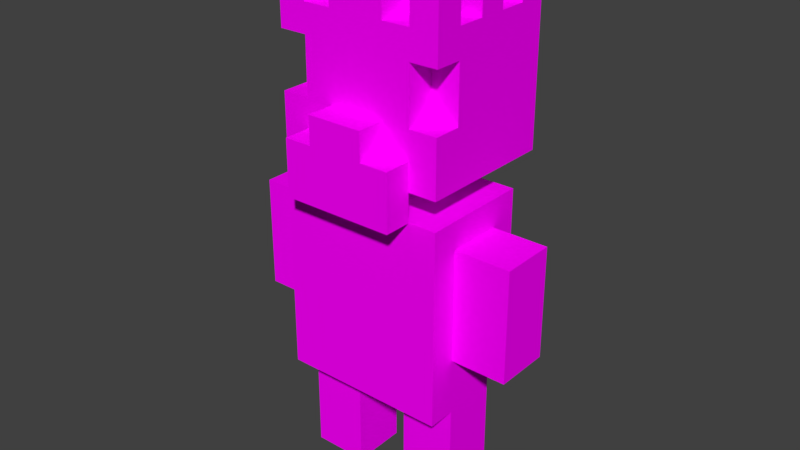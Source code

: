 # Source: King.blend  (saved by Blender 2.80.75; exported with 4.5.12 LTS)
import bpy
from mathutils import Matrix  # noqa: F401  (used for matrix-valued properties, if any)

bpy.ops.wm.read_factory_settings(use_empty=True)
scene = bpy.context.scene
scene.name = 'Scene'

# ---- images (referenced by path relative to the original .blend; pixels are not part of the script)
import os
ASSET_DIR = os.environ.get("B2B_ASSET_DIR", "")  # directory of the original .blend (textures are referenced by path, not embedded)
HERE = os.path.dirname(os.path.abspath(__file__))  # packed textures are extracted next to this script under _unpacked/

def load_image(name, relpath, width, height, colorspace="sRGB"):
    """Load a texture the original file referenced (path relative to the .blend, or extracted next to this script)."""
    p = next((c for c in (os.path.join(HERE, relpath), os.path.join(ASSET_DIR, relpath)) if relpath and os.path.exists(c)), "")
    if p:
        img = bpy.data.images.load(p, check_existing=True)
        img.name = name
    else:  # same state as the original file: an image datablock whose file is absent (Cycles renders it pink)
        img = bpy.data.images.new(name, width, height)
        img.source = "FILE"
        img.filepath = "//" + (relpath or name)
    img.colorspace_settings.name = colorspace
    return img
img_king_png_002 = load_image('King.png.002', 'King.png', 1024, 1024, 'sRGB')

# ---- materials (node trees are filled in below, after node groups)
mat_palette_002 = bpy.data.materials.new('palette.002')
mat_palette_002.diffuse_color = (1.0, 1.0, 1.0, 1.0)
mat_palette_002.roughness = 1.0
mat_palette_002.specular_intensity = 0.0

# ---- material node trees
mat_palette_002.use_nodes = True; mat_palette_002.node_tree.nodes.clear()
_N = mat_palette_002.node_tree.nodes; _L = mat_palette_002.node_tree.links
n0 = _N.new('ShaderNodeOutputMaterial'); n0.name = 'Material Output'; n0.location = (300, 300)
n1 = _N.new('ShaderNodeBsdfPrincipled'); n1.name = 'Principled BSDF'; n1.location = (10, 300)
n1.distribution = 'GGX'
n1.subsurface_method = 'BURLEY'
n1.inputs[2].default_value = 1.0
n1.inputs[3].default_value = 1.45
n1.inputs[13].default_value = 0.0
n1.inputs[27].default_value = (0.0, 0.0, 0.0, 1.0)
n1.inputs[28].default_value = 1.0
n2 = _N.new('ShaderNodeTexImage'); n2.name = 'Image Texture'; n2.location = (-300, 600)
n2.image = img_king_png_002
_L.new(n1.outputs[0], n0.inputs[0])
_L.new(n2.outputs[0], n1.inputs[0])
n0.is_active_output = True

# ---- world
world_world = bpy.data.worlds.new('World'); scene.world = world_world
world_world.color = (0.05088, 0.05088, 0.05088)
world_world.use_sun_shadow = False
world_world.sun_shadow_jitter_overblur = 0.0

# ---- meshes
me_king = bpy.data.meshes.new('King')
me_king.from_pydata([(-0.5, 1.0, 0.1), (-0.5, 0.6, -0.1), (-0.5, 0.6, 0.1), (-0.5, 1.0, -0.1), (-0.3, 0.4, 0.1), (-0.3, 1.629e-08, -0.1), (-0.3, 1.629e-08, 0.1), (-0.3, 0.5, -0.1), (-0.3, 0.6, 0.1), (-0.3, 0.4, 0.2), (-0.3, 0.6, -0.1), (-0.3, 0.5, -0.2), (-0.3, 1.0, 0.1), (-0.3, 1.0, -0.1), (-0.3, 1.1, 0.2), (-0.3, 1.1, -0.2), (-0.3, 1.4, 0.2), (-0.3, 1.2, -0.3), (-0.3, 1.2, 0.2), (-0.3, 1.4, 0.1), (-0.3, 1.6, 0.1), (-0.3, 1.6, -0.3), (-0.3, 1.7, 0.1), (-0.3, 1.6, 0.2), (-0.3, 1.7, 0.0), (-0.3, 1.7, -0.1), (-0.3, 1.7, -0.2), (-0.3, 1.9, 0.2), (-0.3, 1.9, 0.1), (-0.3, 1.9, 0.0), (-0.3, 1.9, -0.1), (-0.3, 1.9, -0.2), (-0.3, 1.9, -0.3), (-0.2, 0.5, -0.1), (-0.2, 0.4, -0.2), (-0.2, 0.4, -0.1), (-0.2, 0.5, -0.2), (-0.2, 1.2, 0.2), (-0.2, 1.1, 0.2), (-0.2, 1.1, 0.3), (-0.2, 1.3, 0.3), (-0.2, 1.3, 0.2), (-0.2, 1.5, 0.2), (-0.2, 1.4, 0.1), (-0.2, 1.4, 0.2), (-0.2, 1.5, 0.1), (-0.2, 1.6, 0.2), (-0.2, 1.6, 0.1), (-0.2, 1.8, 0.1), (-0.2, 1.7, 0.0), (-0.2, 1.7, 0.1), (-0.2, 1.8, 0.0), (-0.2, 1.8, -0.1), (-0.2, 1.7, -0.2), (-0.2, 1.7, -0.1), (-0.2, 1.8, -0.2), (-0.1, 0.4, -0.1), (-0.1, 0.2, -0.2), (-0.1, 0.2, -0.1), (-0.1, 0.4, -0.2), (-0.1, 1.2, 0.1), (-0.1, 1.1, -0.1), (-0.1, 1.1, 0.1), (-0.1, 1.2, -0.1), (-0.1, 1.4, 0.3), (-0.1, 1.3, 0.2), (-0.1, 1.3, 0.3), (-0.1, 1.4, 0.2), (-0.1, 1.8, 0.1), (-0.1, 1.7, 0.1), (-0.1, 1.7, 0.2), (-0.1, 1.8, -0.2), (-0.1, 1.7, -0.3), (-0.1, 1.7, -0.2), (-0.1, 1.9, 0.2), (-0.1, 1.9, 0.1), (-0.1, 1.9, -0.2), (-0.1, 1.9, -0.3), (0.1, 0.2, -0.1), (0.1, 1.629e-08, -0.1), (0.1, 1.629e-08, 0.1), (0.1, 0.4, 0.1), (0.1, 0.4, -0.1), (0.2, 1.8, 0.1), (0.2, 1.7, 0.1), (0.2, 1.7, 0.2), (0.2, 1.8, -0.2), (0.2, 1.7, -0.3), (0.2, 1.7, -0.2), (0.2, 1.9, 0.2), (0.2, 1.9, 0.1), (0.2, 1.9, 0.0), (0.2, 1.8, -0.1), (0.2, 1.8, 0.0), (0.2, 1.9, -0.1), (0.2, 1.9, -0.2), (0.2, 1.9, -0.3), (-0.2, 1.7, 0.2), (-0.2, 1.7, 0.1), (-0.2, 1.8, 0.1), (-0.2, 1.7, -0.2), (-0.2, 1.7, -0.3), (-0.2, 1.8, -0.2), (-0.2, 1.9, 0.2), (-0.2, 1.9, 0.1), (-0.2, 1.8, 0.0), (-0.2, 1.8, -0.1), (-0.2, 1.9, 0.0), (-0.2, 1.9, -0.1), (-0.2, 1.9, -0.2), (-0.2, 1.9, -0.3), (-0.1, 1.629e-08, 0.1), (-0.1, 1.629e-08, -0.1), (-0.1, 0.2, -0.1), (-0.1, 0.4, 0.1), (-0.1, 0.4, -0.1), (0.1, 0.2, -0.1), (0.1, 0.2, -0.2), (0.1, 0.4, -0.1), (0.1, 0.4, -0.2), (0.1, 1.1, 0.1), (0.1, 1.1, -0.1), (0.1, 1.2, 0.1), (0.1, 1.2, -0.1), (0.1, 1.3, 0.3), (0.1, 1.3, 0.2), (0.1, 1.4, 0.3), (0.1, 1.4, 0.2), (0.1, 1.7, 0.2), (0.1, 1.7, 0.1), (0.1, 1.8, 0.1), (0.1, 1.7, -0.2), (0.1, 1.7, -0.3), (0.1, 1.8, -0.2), (0.1, 1.9, 0.2), (0.1, 1.9, 0.1), (0.1, 1.9, -0.2), (0.1, 1.9, -0.3), (0.2, 0.4, -0.1), (0.2, 0.4, -0.2), (0.2, 0.5, -0.1), (0.2, 0.5, -0.2), (0.2, 1.1, 0.3), (0.2, 1.1, 0.2), (0.2, 1.2, 0.2), (0.2, 1.3, 0.3), (0.2, 1.3, 0.2), (0.2, 1.4, 0.2), (0.2, 1.4, 0.1), (0.2, 1.5, 0.2), (0.2, 1.5, 0.1), (0.2, 1.6, 0.2), (0.2, 1.6, 0.1), (0.2, 1.7, 0.1), (0.2, 1.7, 0.0), (0.2, 1.8, 0.1), (0.2, 1.8, 0.0), (0.2, 1.7, -0.1), (0.2, 1.7, -0.2), (0.2, 1.8, -0.1), (0.2, 1.8, -0.2), (0.3, 1.629e-08, 0.1), (0.3, 1.629e-08, -0.1), (0.3, 0.4, 0.1), (0.3, 0.5, -0.1), (0.3, 0.4, 0.2), (0.3, 0.6, 0.1), (0.3, 0.5, -0.2), (0.3, 0.6, -0.1), (0.3, 1.0, 0.1), (0.3, 1.0, -0.1), (0.3, 1.1, 0.2), (0.3, 1.1, -0.2), (0.3, 1.2, 0.2), (0.3, 1.2, -0.3), (0.3, 1.4, 0.2), (0.3, 1.4, 0.1), (0.3, 1.6, 0.1), (0.3, 1.6, -0.3), (0.3, 1.6, 0.2), (0.3, 1.7, 0.1), (0.3, 1.7, 0.0), (0.3, 1.7, -0.1), (0.3, 1.7, -0.2), (0.3, 1.9, 0.2), (0.3, 1.9, 0.1), (0.3, 1.9, 0.0), (0.3, 1.9, -0.1), (0.3, 1.9, -0.2), (0.3, 1.9, -0.3), (0.5, 0.6, 0.1), (0.5, 0.6, -0.1), (0.5, 1.0, 0.1), (0.5, 1.0, -0.1), (-0.1, 1.3, 0.3), (-0.2, 1.3, 0.3), (-0.2, 1.1, 0.3), (0.1, 1.3, 0.3), (-0.1, 1.4, 0.3), (0.1, 1.4, 0.3), (0.2, 1.1, 0.3), (0.2, 1.3, 0.3), (-0.2, 0.5, 0.2), (-0.3, 1.1, 0.2), (-0.3, 0.4, 0.2), (-0.2, 1.0, 0.2), (-0.2, 1.1, 0.2), (-0.2, 1.2, 0.2), (-0.3, 1.4, 0.2), (-0.3, 1.2, 0.2), (-0.2, 1.3, 0.2), (-0.2, 1.4, 0.2), (-0.2, 1.6, 0.2), (-0.3, 1.9, 0.2), (-0.3, 1.6, 0.2), (-0.2, 1.7, 0.2), (-0.2, 1.9, 0.2), (-0.1, 0.5, 0.2), (-0.1, 0.9, 0.2), (-0.1, 1.3, 0.2), (-0.1, 1.4, 0.2), (-0.2, 1.5, 0.2), (-0.1, 1.5, 0.2), (-0.1, 1.7, 0.2), (0.1, 0.5, 0.2), (0.1, 0.9, 0.2), (0.1, 1.4, 0.2), (0.1, 1.5, 0.2), (0.1, 1.7, 0.2), (-0.1, 1.9, 0.2), (0.1, 1.9, 0.2), (0.2, 0.5, 0.2), (0.2, 1.0, 0.2), (0.2, 1.1, 0.2), (0.2, 1.3, 0.2), (0.1, 1.3, 0.2), (0.2, 1.4, 0.2), (0.2, 1.5, 0.2), (0.2, 1.6, 0.2), (0.2, 1.7, 0.2), (0.3, 0.4, 0.2), (0.3, 1.1, 0.2), (0.3, 1.2, 0.2), (0.2, 1.2, 0.2), (0.3, 1.4, 0.2), (0.3, 1.6, 0.2), (0.2, 1.9, 0.2), (0.3, 1.9, 0.2), (-0.3, 0.6, 0.1), (-0.5, 1.0, 0.1), (-0.5, 0.6, 0.1), (-0.3, 1.0, 0.1), (-0.2, 1.4, 0.1), (-0.3, 1.6, 0.1), (-0.3, 1.4, 0.1), (-0.2, 1.5, 0.1), (-0.2, 1.6, 0.1), (-0.1, 1.629e-08, 0.1), (-0.3, 0.4, 0.1), (-0.3, 1.629e-08, 0.1), (-0.1, 0.4, 0.1), (-0.1, 1.7, 0.1), (-0.2, 1.8, 0.1), (-0.2, 1.7, 0.1), (-0.1, 1.8, 0.1), (0.1, 1.1, 0.1), (-0.1, 1.2, 0.1), (-0.1, 1.1, 0.1), (0.1, 1.2, 0.1), (0.2, 1.7, 0.1), (0.1, 1.8, 0.1), (0.1, 1.7, 0.1), (0.2, 1.8, 0.1), (0.3, 1.629e-08, 0.1), (0.1, 0.4, 0.1), (0.1, 1.629e-08, 0.1), (0.3, 0.4, 0.1), (0.3, 1.4, 0.1), (0.2, 1.6, 0.1), (0.2, 1.5, 0.1), (0.2, 1.4, 0.1), (0.3, 1.6, 0.1), (0.5, 0.6, 0.1), (0.3, 1.0, 0.1), (0.3, 0.6, 0.1), (0.5, 1.0, 0.1), (-0.2, 1.7, 0.0), (-0.3, 1.9, 0.0), (-0.3, 1.7, 0.0), (-0.2, 1.8, 0.0), (-0.2, 1.9, 0.0), (0.3, 1.7, 0.0), (0.2, 1.8, 0.0), (0.2, 1.7, 0.0), (0.2, 1.9, 0.0), (0.3, 1.9, 0.0), (0.1, 0.2, -0.1), (-0.1, 0.4, -0.1), (-0.1, 0.2, -0.1), (0.1, 0.4, -0.1), (-0.2, 1.7, -0.2), (-0.3, 1.9, -0.2), (-0.3, 1.7, -0.2), (-0.2, 1.8, -0.2), (-0.2, 1.9, -0.2), (0.1, 1.8, -0.2), (-0.1, 1.9, -0.2), (-0.1, 1.8, -0.2), (0.1, 1.9, -0.2), (0.3, 1.7, -0.2), (0.2, 1.8, -0.2), (0.2, 1.7, -0.2), (0.2, 1.9, -0.2), (0.3, 1.9, -0.2), (-0.2, 1.1, 0.2), (-0.2, 1.2, 0.2), (0.2, 1.1, 0.2), (0.2, 1.2, 0.2), (-0.3, 1.7, 0.1), (-0.3, 1.9, 0.1), (-0.2, 1.7, 0.1), (-0.2, 1.8, 0.1), (-0.2, 1.9, 0.1), (-0.1, 1.8, 0.1), (-0.1, 1.9, 0.1), (0.1, 1.8, 0.1), (0.1, 1.9, 0.1), (0.2, 1.7, 0.1), (0.2, 1.8, 0.1), (0.3, 1.7, 0.1), (0.2, 1.9, 0.1), (0.3, 1.9, 0.1), (-0.5, 0.6, -0.1), (-0.5, 1.0, -0.1), (-0.3, 0.6, -0.1), (-0.3, 1.0, -0.1), (-0.3, 1.629e-08, -0.1), (-0.3, 0.5, -0.1), (-0.2, 0.4, -0.1), (-0.2, 0.5, -0.1), (-0.3, 1.7, -0.1), (-0.3, 1.9, -0.1), (-0.2, 1.7, -0.1), (-0.2, 1.8, -0.1), (-0.2, 1.9, -0.1), (-0.1, 1.629e-08, -0.1), (-0.1, 0.2, -0.1), (-0.1, 0.4, -0.1), (-0.1, 1.1, -0.1), (-0.1, 1.2, -0.1), (0.1, 1.1, -0.1), (0.1, 1.2, -0.1), (0.1, 0.2, -0.1), (0.1, 0.4, -0.1), (0.2, 0.4, -0.1), (0.1, 1.629e-08, -0.1), (0.2, 0.5, -0.1), (0.3, 1.629e-08, -0.1), (0.3, 0.5, -0.1), (0.2, 1.8, -0.1), (0.2, 1.9, -0.1), (0.3, 1.7, -0.1), (0.2, 1.7, -0.1), (0.3, 1.9, -0.1), (0.3, 0.6, -0.1), (0.3, 1.0, -0.1), (0.5, 0.6, -0.1), (0.5, 1.0, -0.1), (-0.3, 0.5, -0.2), (-0.3, 1.1, -0.2), (-0.2, 0.5, -0.2), (-0.2, 1.0, -0.2), (-0.2, 0.4, -0.2), (-0.1, 0.4, -0.2), (-0.1, 0.5, -0.2), (-0.1, 0.9, -0.2), (-0.2, 1.7, -0.2), (-0.2, 1.8, -0.2), (-0.1, 1.7, -0.2), (-0.1, 1.8, -0.2), (-0.1, 0.2, -0.2), (0.1, 0.2, -0.2), (0.1, 0.4, -0.2), (0.1, 0.5, -0.2), (0.1, 0.9, -0.2), (0.2, 0.4, -0.2), (0.2, 0.5, -0.2), (0.2, 1.0, -0.2), (0.1, 1.7, -0.2), (0.1, 1.8, -0.2), (0.2, 1.7, -0.2), (0.2, 1.8, -0.2), (0.3, 0.5, -0.2), (0.3, 1.1, -0.2), (-0.3, 1.6, -0.3), (-0.3, 1.9, -0.3), (-0.2, 1.7, -0.3), (-0.2, 1.9, -0.3), (-0.1, 1.7, -0.3), (0.1, 1.7, -0.3), (-0.1, 1.9, -0.3), (0.1, 1.9, -0.3), (0.2, 1.7, -0.3), (-0.3, 1.2, -0.3), (0.3, 1.2, -0.3), (0.2, 1.9, -0.3), (0.3, 1.6, -0.3), (0.3, 1.9, -0.3), (-0.3, 1.629e-08, -0.1), (-0.1, 1.629e-08, 0.1), (-0.3, 1.629e-08, 0.1), (-0.1, 1.629e-08, -0.1), (0.1, 1.629e-08, -0.1), (0.3, 1.629e-08, 0.1), (0.1, 1.629e-08, 0.1), (0.3, 1.629e-08, -0.1), (-0.1, 0.2, -0.2), (0.1, 0.2, -0.1), (-0.1, 0.2, -0.1), (0.1, 0.2, -0.2), (-0.3, 0.4, 0.1), (0.3, 0.4, 0.2), (-0.3, 0.4, 0.2), (-0.1, 0.4, 0.1), (0.1, 0.4, 0.1), (0.3, 0.4, 0.1), (-0.1, 0.4, -0.1), (0.1, 0.4, -0.1), (-0.2, 0.4, -0.2), (-0.2, 0.4, -0.1), (-0.1, 0.4, -0.2), (0.1, 0.4, -0.2), (0.2, 0.4, -0.1), (0.2, 0.4, -0.2), (-0.3, 0.5, -0.2), (-0.2, 0.5, -0.1), (-0.3, 0.5, -0.1), (-0.2, 0.5, -0.2), (0.2, 0.5, -0.2), (0.3, 0.5, -0.1), (0.2, 0.5, -0.1), (0.3, 0.5, -0.2), (-0.5, 0.6, -0.1), (-0.3, 0.6, 0.1), (-0.5, 0.6, 0.1), (-0.3, 0.6, -0.1), (0.3, 0.6, -0.1), (0.5, 0.6, 0.1), (0.3, 0.6, 0.1), (0.5, 0.6, -0.1), (-0.2, 1.1, 0.2), (0.2, 1.1, 0.3), (-0.2, 1.1, 0.3), (0.2, 1.1, 0.2), (-0.1, 1.2, 0.1), (0.2, 1.2, 0.2), (-0.2, 1.2, 0.2), (0.1, 1.2, 0.1), (-0.1, 1.2, -0.1), (0.1, 1.2, -0.1), (-0.2, 1.2, -0.2), (-0.3, 1.2, 0.2), (0.2, 1.2, -0.2), (0.3, 1.2, 0.2), (-0.3, 1.2, -0.3), (0.3, 1.2, -0.3), (-0.3, 1.6, 0.1), (-0.2, 1.6, 0.2), (-0.3, 1.6, 0.2), (-0.2, 1.6, 0.1), (0.2, 1.6, 0.1), (0.3, 1.6, 0.2), (0.2, 1.6, 0.2), (0.3, 1.6, 0.1), (-0.5, 1.0, 0.1), (-0.3, 1.0, 0.1), (-0.5, 1.0, -0.1), (-0.3, 1.0, -0.1), (0.3, 1.0, 0.1), (0.5, 1.0, 0.1), (0.3, 1.0, -0.1), (0.5, 1.0, -0.1), (-0.3, 1.1, 0.2), (-0.2, 1.1, 0.2), (-0.1, 1.1, 0.1), (0.2, 1.1, 0.2), (0.3, 1.1, 0.2), (0.1, 1.1, 0.1), (-0.1, 1.1, -0.1), (0.1, 1.1, -0.1), (-0.3, 1.1, -0.2), (0.3, 1.1, -0.2), (-0.2, 1.3, 0.3), (-0.1, 1.3, 0.3), (-0.2, 1.3, 0.2), (-0.1, 1.3, 0.2), (0.1, 1.3, 0.3), (0.2, 1.3, 0.3), (0.1, 1.3, 0.2), (0.2, 1.3, 0.2), (-0.1, 1.4, 0.3), (0.1, 1.4, 0.3), (-0.1, 1.4, 0.2), (0.1, 1.4, 0.2), (-0.3, 1.4, 0.2), (-0.2, 1.4, 0.2), (-0.3, 1.4, 0.1), (-0.2, 1.4, 0.1), (0.2, 1.4, 0.2), (0.3, 1.4, 0.2), (0.2, 1.4, 0.1), (0.3, 1.4, 0.1), (-0.2, 1.7, 0.2), (-0.1, 1.7, 0.2), (-0.2, 1.7, 0.1), (-0.1, 1.7, 0.1), (0.1, 1.7, 0.2), (0.2, 1.7, 0.2), (0.1, 1.7, 0.1), (0.2, 1.7, 0.1), (-0.3, 1.7, 0.1), (-0.3, 1.7, 0.0), (-0.2, 1.7, 0.0), (0.3, 1.7, 0.1), (0.2, 1.7, 0.0), (0.3, 1.7, 0.0), (-0.3, 1.7, -0.1), (-0.2, 1.7, -0.1), (-0.3, 1.7, -0.2), (-0.2, 1.7, -0.2), (0.2, 1.7, -0.1), (0.3, 1.7, -0.1), (0.2, 1.7, -0.2), (0.3, 1.7, -0.2), (-0.1, 1.7, -0.2), (-0.2, 1.7, -0.3), (-0.1, 1.7, -0.3), (0.1, 1.7, -0.2), (0.1, 1.7, -0.3), (0.2, 1.7, -0.3), (-0.2, 1.8, 0.1), (-0.1, 1.8, 0.1), (-0.2, 1.8, 0.0), (0.1, 1.8, 0.1), (0.2, 1.8, 0.1), (0.2, 1.8, 0.0), (-0.2, 1.8, -0.1), (0.2, 1.8, -0.1), (-0.2, 1.8, -0.2), (-0.1, 1.8, -0.2), (0.1, 1.8, -0.2), (0.2, 1.8, -0.2), (-0.3, 1.9, 0.2), (-0.2, 1.9, 0.2), (-0.3, 1.9, 0.1), (-0.2, 1.9, 0.1), (-0.1, 1.9, 0.2), (0.1, 1.9, 0.2), (-0.1, 1.9, 0.1), (0.1, 1.9, 0.1), (0.2, 1.9, 0.2), (0.3, 1.9, 0.2), (0.2, 1.9, 0.1), (0.3, 1.9, 0.1), (-0.3, 1.9, 0.0), (-0.2, 1.9, 0.0), (-0.3, 1.9, -0.1), (-0.2, 1.9, -0.1), (0.2, 1.9, 0.0), (0.3, 1.9, 0.0), (0.2, 1.9, -0.1), (0.3, 1.9, -0.1), (-0.3, 1.9, -0.2), (-0.2, 1.9, -0.2), (-0.3, 1.9, -0.3), (-0.2, 1.9, -0.3), (-0.1, 1.9, -0.2), (0.1, 1.9, -0.2), (-0.1, 1.9, -0.3), (0.1, 1.9, -0.3), (0.2, 1.9, -0.2), (0.3, 1.9, -0.2), (0.2, 1.9, -0.3), (0.3, 1.9, -0.3)], [], [(0, 1, 2), (3, 1, 0), (4, 5, 6), (7, 5, 4), (8, 4, 9), (8, 7, 4), (10, 11, 7), (10, 7, 8), (12, 8, 9), (13, 11, 10), (14, 12, 9), (14, 13, 12), (15, 11, 13), (15, 13, 14), (16, 17, 18), (19, 17, 16), (20, 17, 19), (21, 17, 20), (22, 20, 23), (22, 21, 20), (24, 21, 22), (25, 21, 24), (26, 21, 25), (27, 22, 23), (28, 22, 27), (29, 25, 24), (30, 25, 29), (31, 21, 26), (32, 21, 31), (33, 34, 35), (36, 34, 33), (37, 38, 39), (40, 37, 39), (41, 37, 40), (42, 43, 44), (45, 43, 42), (46, 45, 42), (47, 45, 46), (48, 49, 50), (51, 49, 48), (52, 53, 54), (55, 53, 52), (56, 57, 58), (59, 57, 56), (60, 61, 62), (63, 61, 60), (64, 65, 66), (67, 65, 64), (68, 69, 70), (71, 72, 73), (74, 68, 70), (75, 68, 74), (76, 72, 71), (77, 72, 76), (78, 79, 80), (81, 78, 80), (82, 78, 81), (83, 84, 85), (86, 87, 88), (89, 83, 85), (90, 83, 89), (91, 92, 93), (94, 92, 91), (95, 87, 86), (96, 87, 95), (97, 98, 99), (100, 101, 102), (97, 99, 103), (103, 99, 104), (105, 106, 107), (107, 106, 108), (102, 101, 109), (109, 101, 110), (111, 112, 113), (111, 113, 114), (114, 113, 115), (116, 117, 118), (118, 117, 119), (120, 121, 122), (122, 121, 123), (124, 125, 126), (126, 125, 127), (128, 129, 130), (131, 132, 133), (128, 130, 134), (134, 130, 135), (133, 132, 136), (136, 132, 137), (138, 139, 140), (140, 139, 141), (142, 143, 144), (142, 144, 145), (145, 144, 146), (147, 148, 149), (149, 148, 150), (149, 150, 151), (151, 150, 152), (153, 154, 155), (155, 154, 156), (157, 158, 159), (159, 158, 160), (161, 162, 163), (163, 162, 164), (165, 163, 166), (163, 164, 166), (164, 167, 168), (166, 164, 168), (165, 166, 169), (168, 167, 170), (165, 169, 171), (169, 170, 171), (170, 167, 172), (171, 170, 172), (173, 174, 175), (175, 174, 176), (176, 174, 177), (177, 174, 178), (179, 177, 180), (177, 178, 180), (180, 178, 181), (181, 178, 182), (182, 178, 183), (179, 180, 184), (184, 180, 185), (181, 182, 186), (186, 182, 187), (183, 178, 188), (188, 178, 189), (190, 191, 192), (192, 191, 193), (194, 195, 196), (197, 194, 196), (197, 198, 194), (199, 198, 197), (200, 197, 196), (201, 197, 200), (202, 203, 204), (205, 203, 202), (206, 203, 205), (207, 208, 209), (210, 208, 207), (211, 208, 210), (212, 213, 214), (215, 213, 212), (216, 213, 215), (217, 202, 204), (217, 205, 202), (218, 205, 217), (219, 211, 210), (220, 221, 211), (220, 211, 219), (222, 212, 221), (222, 221, 220), (223, 215, 212), (224, 217, 204), (224, 218, 217), (225, 205, 218), (225, 218, 224), (226, 222, 220), (227, 212, 222), (227, 222, 226), (228, 229, 223), (228, 223, 212), (230, 229, 228), (231, 224, 204), (231, 225, 224), (232, 206, 205), (232, 225, 231), (232, 205, 225), (233, 206, 232), (234, 226, 235), (236, 227, 226), (236, 226, 234), (237, 212, 227), (237, 227, 236), (238, 228, 212), (238, 212, 237), (239, 228, 238), (240, 231, 204), (240, 233, 232), (240, 232, 231), (241, 233, 240), (242, 236, 234), (242, 234, 243), (244, 236, 242), (245, 246, 239), (245, 239, 238), (247, 246, 245), (248, 249, 250), (251, 249, 248), (252, 253, 254), (255, 253, 252), (256, 253, 255), (257, 258, 259), (260, 258, 257), (261, 262, 263), (264, 262, 261), (265, 266, 267), (268, 266, 265), (269, 270, 271), (272, 270, 269), (273, 274, 275), (276, 274, 273), (277, 278, 279), (277, 279, 280), (281, 278, 277), (282, 283, 284), (285, 283, 282), (286, 287, 288), (289, 287, 286), (290, 287, 289), (291, 292, 293), (291, 294, 292), (295, 294, 291), (296, 297, 298), (299, 297, 296), (300, 301, 302), (303, 301, 300), (304, 301, 303), (305, 306, 307), (308, 306, 305), (309, 310, 311), (309, 312, 310), (313, 312, 309), (314, 315, 316), (316, 315, 317), (318, 319, 320), (320, 319, 321), (321, 319, 322), (323, 324, 325), (325, 324, 326), (327, 328, 329), (328, 330, 329), (329, 330, 331), (332, 333, 334), (334, 333, 335), (336, 337, 338), (338, 337, 339), (340, 341, 342), (342, 341, 343), (343, 341, 344), (336, 338, 345), (345, 338, 346), (346, 338, 347), (348, 349, 350), (350, 349, 351), (352, 353, 354), (355, 352, 354), (354, 356, 357), (355, 354, 357), (357, 356, 358), (359, 360, 361), (362, 359, 361), (361, 360, 363), (364, 365, 366), (366, 365, 367), (368, 369, 370), (370, 369, 371), (372, 370, 373), (370, 371, 374), (373, 370, 374), (374, 371, 375), (376, 377, 378), (378, 377, 379), (380, 373, 381), (373, 374, 381), (374, 375, 381), (381, 375, 382), (382, 375, 383), (375, 371, 384), (383, 375, 384), (382, 383, 385), (383, 384, 386), (385, 383, 386), (371, 369, 387), (386, 384, 387), (384, 371, 387), (388, 389, 390), (390, 389, 391), (386, 387, 392), (387, 369, 393), (392, 387, 393), (394, 395, 396), (396, 395, 397), (394, 396, 398), (394, 398, 399), (398, 400, 399), (399, 400, 401), (394, 399, 402), (403, 394, 404), (402, 405, 406), (404, 394, 406), (394, 402, 406), (406, 405, 407), (408, 409, 410), (411, 409, 408), (412, 413, 414), (415, 413, 412), (416, 417, 418), (419, 417, 416), (420, 421, 422), (423, 421, 420), (424, 421, 423), (425, 421, 424), (426, 424, 423), (427, 424, 426), (428, 426, 429), (430, 426, 428), (431, 432, 427), (433, 432, 431), (434, 435, 436), (437, 435, 434), (438, 439, 440), (441, 439, 438), (442, 443, 444), (445, 443, 442), (446, 447, 448), (449, 447, 446), (450, 451, 452), (453, 451, 450), (454, 455, 456), (457, 455, 454), (458, 454, 456), (459, 455, 457), (460, 456, 461), (460, 459, 458), (460, 458, 456), (462, 455, 459), (462, 459, 460), (462, 463, 455), (464, 460, 461), (464, 462, 460), (465, 463, 462), (465, 462, 464), (466, 467, 468), (469, 467, 466), (470, 471, 472), (473, 471, 470), (474, 475, 476), (476, 475, 477), (478, 479, 480), (480, 479, 481), (482, 483, 484), (485, 486, 484), (483, 485, 484), (484, 486, 487), (482, 484, 488), (487, 486, 489), (482, 488, 490), (488, 489, 490), (489, 486, 491), (490, 489, 491), (492, 493, 494), (494, 493, 495), (496, 497, 498), (498, 497, 499), (500, 501, 502), (502, 501, 503), (504, 505, 506), (506, 505, 507), (508, 509, 510), (510, 509, 511), (512, 513, 514), (514, 513, 515), (516, 517, 518), (518, 517, 519), (520, 514, 521), (521, 514, 522), (519, 523, 524), (524, 523, 525), (526, 527, 528), (528, 527, 529), (530, 531, 532), (532, 531, 533), (529, 534, 535), (535, 534, 536), (537, 532, 538), (538, 532, 539), (540, 541, 542), (543, 544, 542), (541, 543, 542), (542, 544, 545), (542, 545, 546), (546, 545, 547), (546, 547, 548), (548, 547, 549), (549, 547, 550), (550, 547, 551), (552, 553, 554), (554, 553, 555), (556, 557, 558), (558, 557, 559), (560, 561, 562), (562, 561, 563), (564, 565, 566), (566, 565, 567), (568, 569, 570), (570, 569, 571), (572, 573, 574), (574, 573, 575), (576, 577, 578), (578, 577, 579), (580, 581, 582), (582, 581, 583)])
me_king.polygons.foreach_set('use_smooth', [True] * 404)
_uv = me_king.uv_layers.new(name='UVMap')
_uv.uv.foreach_set('vector', [0.3145, 0.5, 0.3145, 0.5, 0.3145, 0.5, 0.3145, 0.5, 0.3145, 0.5, 0.3145, 0.5, 0.3145, 0.5, 0.3145, 0.5, 0.3145, 0.5, 0.3145, 0.5, 0.3145, 0.5, 0.3145, 0.5, 0.1152, 0.5, 0.1152, 0.5, 0.1152, 0.5, 0.3145, 0.5, 0.3145, 0.5, 0.3145, 0.5, 0.1152, 0.5, 0.1152, 0.5, 0.1152, 0.5, 0.3145, 0.5, 0.3145, 0.5, 0.3145, 0.5, 0.1152, 0.5, 0.1152, 0.5, 0.1152, 0.5, 0.1152, 0.5, 0.1152, 0.5, 0.1152, 0.5, 0.1152, 0.5, 0.1152, 0.5, 0.1152, 0.5, 0.1152, 0.5, 0.1152, 0.5, 0.1152, 0.5, 0.1152, 0.5, 0.1152, 0.5, 0.1152, 0.5, 0.1152, 0.5, 0.1152, 0.5, 0.1152, 0.5, 0.3223, 0.5, 0.3223, 0.5, 0.3223, 0.5, 0.3223, 0.5, 0.3223, 0.5, 0.3223, 0.5, 0.3223, 0.5, 0.3223, 0.5, 0.3223, 0.5, 0.3223, 0.5, 0.3223, 0.5, 0.3223, 0.5, 0.4824, 0.5, 0.4824, 0.5, 0.4824, 0.5, 0.4824, 0.5, 0.4824, 0.5, 0.4824, 0.5, 0.4824, 0.5, 0.4824, 0.5, 0.4824, 0.5, 0.4824, 0.5, 0.4824, 0.5, 0.4824, 0.5, 0.4824, 0.5, 0.4824, 0.5, 0.4824, 0.5, 0.4824, 0.5, 0.4824, 0.5, 0.4824, 0.5, 0.4824, 0.5, 0.4824, 0.5, 0.4824, 0.5, 0.4824, 0.5, 0.4824, 0.5, 0.4824, 0.5, 0.4824, 0.5, 0.4824, 0.5, 0.4824, 0.5, 0.4824, 0.5, 0.4824, 0.5, 0.4824, 0.5, 0.4824, 0.5, 0.4824, 0.5, 0.4824, 0.5, 0.1152, 0.5, 0.1152, 0.5, 0.1152, 0.5, 0.1152, 0.5, 0.1152, 0.5, 0.1152, 0.5, 0.3223, 0.5, 0.3223, 0.5, 0.3223, 0.5, 0.3223, 0.5, 0.3223, 0.5, 0.3223, 0.5, 0.3223, 0.5, 0.3223, 0.5, 0.3223, 0.5, 0.9121, 0.5, 0.9121, 0.5, 0.9121, 0.5, 0.9121, 0.5, 0.9121, 0.5, 0.9121, 0.5, 0.3145, 0.5, 0.3145, 0.5, 0.3145, 0.5, 0.3145, 0.5, 0.3145, 0.5, 0.3145, 0.5, 0.4824, 0.5, 0.4824, 0.5, 0.4824, 0.5, 0.4824, 0.5, 0.4824, 0.5, 0.4824, 0.5, 0.4824, 0.5, 0.4824, 0.5, 0.4824, 0.5, 0.4824, 0.5, 0.4824, 0.5, 0.4824, 0.5, 0.1152, 0.5, 0.1152, 0.5, 0.1152, 0.5, 0.1152, 0.5, 0.1152, 0.5, 0.1152, 0.5, 0.3145, 0.5, 0.3145, 0.5, 0.3145, 0.5, 0.3145, 0.5, 0.3145, 0.5, 0.3145, 0.5, 0.3223, 0.5, 0.3223, 0.5, 0.3223, 0.5, 0.3223, 0.5, 0.3223, 0.5, 0.3223, 0.5, 0.4824, 0.5, 0.4824, 0.5, 0.4824, 0.5, 0.4824, 0.5, 0.4824, 0.5, 0.4824, 0.5, 0.4824, 0.5, 0.4824, 0.5, 0.4824, 0.5, 0.4824, 0.5, 0.4824, 0.5, 0.4824, 0.5, 0.4824, 0.5, 0.4824, 0.5, 0.4824, 0.5, 0.4824, 0.5, 0.4824, 0.5, 0.4824, 0.5, 0.3145, 0.5, 0.3145, 0.5, 0.3145, 0.5, 0.3145, 0.5, 0.3145, 0.5, 0.3145, 0.5, 0.3145, 0.5, 0.3145, 0.5, 0.3145, 0.5, 0.4824, 0.5, 0.4824, 0.5, 0.4824, 0.5, 0.4824, 0.5, 0.4824, 0.5, 0.4824, 0.5, 0.4824, 0.5, 0.4824, 0.5, 0.4824, 0.5, 0.4824, 0.5, 0.4824, 0.5, 0.4824, 0.5, 0.4824, 0.5, 0.4824, 0.5, 0.4824, 0.5, 0.4824, 0.5, 0.4824, 0.5, 0.4824, 0.5, 0.4824, 0.5, 0.4824, 0.5, 0.4824, 0.5, 0.4824, 0.5, 0.4824, 0.5, 0.4824, 0.5, 0.4824, 0.5, 0.4824, 0.5, 0.4824, 0.5, 0.4824, 0.5, 0.4824, 0.5, 0.4824, 0.5, 0.4824, 0.5, 0.4824, 0.5, 0.4824, 0.5, 0.4824, 0.5, 0.4824, 0.5, 0.4824, 0.5, 0.4824, 0.5, 0.4824, 0.5, 0.4824, 0.5, 0.4824, 0.5, 0.4824, 0.5, 0.4824, 0.5, 0.4824, 0.5, 0.4824, 0.5, 0.4824, 0.5, 0.4824, 0.5, 0.4824, 0.5, 0.4824, 0.5, 0.3145, 0.5, 0.3145, 0.5, 0.3145, 0.5, 0.3145, 0.5, 0.3145, 0.5, 0.3145, 0.5, 0.3145, 0.5, 0.3145, 0.5, 0.3145, 0.5, 0.1152, 0.5, 0.1152, 0.5, 0.1152, 0.5, 0.1152, 0.5, 0.1152, 0.5, 0.1152, 0.5, 0.3145, 0.5, 0.3145, 0.5, 0.3145, 0.5, 0.3145, 0.5, 0.3145, 0.5, 0.3145, 0.5, 0.3223, 0.5, 0.3223, 0.5, 0.3223, 0.5, 0.3223, 0.5, 0.3223, 0.5, 0.3223, 0.5, 0.4824, 0.5, 0.4824, 0.5, 0.4824, 0.5, 0.4824, 0.5, 0.4824, 0.5, 0.4824, 0.5, 0.4824, 0.5, 0.4824, 0.5, 0.4824, 0.5, 0.4824, 0.5, 0.4824, 0.5, 0.4824, 0.5, 0.4824, 0.5, 0.4824, 0.5, 0.4824, 0.5, 0.4824, 0.5, 0.4824, 0.5, 0.4824, 0.5, 0.1152, 0.5, 0.1152, 0.5, 0.1152, 0.5, 0.1152, 0.5, 0.1152, 0.5, 0.1152, 0.5, 0.3223, 0.5, 0.3223, 0.5, 0.3223, 0.5, 0.3223, 0.5, 0.3223, 0.5, 0.3223, 0.5, 0.3223, 0.5, 0.3223, 0.5, 0.3223, 0.5, 0.9121, 0.5, 0.9121, 0.5, 0.9121, 0.5, 0.9121, 0.5, 0.9121, 0.5, 0.9121, 0.5, 0.3145, 0.5, 0.3145, 0.5, 0.3145, 0.5, 0.3145, 0.5, 0.3145, 0.5, 0.3145, 0.5, 0.4824, 0.5, 0.4824, 0.5, 0.4824, 0.5, 0.4824, 0.5, 0.4824, 0.5, 0.4824, 0.5, 0.4824, 0.5, 0.4824, 0.5, 0.4824, 0.5, 0.4824, 0.5, 0.4824, 0.5, 0.4824, 0.5, 0.3145, 0.5, 0.3145, 0.5, 0.3145, 0.5, 0.3145, 0.5, 0.3145, 0.5, 0.3145, 0.5, 0.1152, 0.5, 0.1152, 0.5, 0.1152, 0.5, 0.3145, 0.5, 0.3145, 0.5, 0.3145, 0.5, 0.1152, 0.5, 0.1152, 0.5, 0.1152, 0.5, 0.3145, 0.5, 0.3145, 0.5, 0.3145, 0.5, 0.1152, 0.5, 0.1152, 0.5, 0.1152, 0.5, 0.1152, 0.5, 0.1152, 0.5, 0.1152, 0.5, 0.1152, 0.5, 0.1152, 0.5, 0.1152, 0.5, 0.1152, 0.5, 0.1152, 0.5, 0.1152, 0.5, 0.1152, 0.5, 0.1152, 0.5, 0.1152, 0.5, 0.1152, 0.5, 0.1152, 0.5, 0.1152, 0.5, 0.3223, 0.5, 0.3223, 0.5, 0.3223, 0.5, 0.3223, 0.5, 0.3223, 0.5, 0.3223, 0.5, 0.3223, 0.5, 0.3223, 0.5, 0.3223, 0.5, 0.3223, 0.5, 0.3223, 0.5, 0.3223, 0.5, 0.4824, 0.5, 0.4824, 0.5, 0.4824, 0.5, 0.4824, 0.5, 0.4824, 0.5, 0.4824, 0.5, 0.4824, 0.5, 0.4824, 0.5, 0.4824, 0.5, 0.4824, 0.5, 0.4824, 0.5, 0.4824, 0.5, 0.4824, 0.5, 0.4824, 0.5, 0.4824, 0.5, 0.4824, 0.5, 0.4824, 0.5, 0.4824, 0.5, 0.4824, 0.5, 0.4824, 0.5, 0.4824, 0.5, 0.4824, 0.5, 0.4824, 0.5, 0.4824, 0.5, 0.4824, 0.5, 0.4824, 0.5, 0.4824, 0.5, 0.4824, 0.5, 0.4824, 0.5, 0.4824, 0.5, 0.4824, 0.5, 0.4824, 0.5, 0.4824, 0.5, 0.3145, 0.5, 0.3145, 0.5, 0.3145, 0.5, 0.3145, 0.5, 0.3145, 0.5, 0.3145, 0.5, 0.3223, 0.5, 0.3223, 0.5, 0.3223, 0.5, 0.3223, 0.5, 0.3223, 0.5, 0.3223, 0.5, 0.3223, 0.5, 0.3223, 0.5, 0.3223, 0.5, 0.3223, 0.5, 0.3223, 0.5, 0.3223, 0.5, 0.3223, 0.5, 0.3223, 0.5, 0.3223, 0.5, 0.3223, 0.5, 0.3223, 0.5, 0.3223, 0.5, 0.1152, 0.5, 0.1152, 0.5, 0.1152, 0.5, 0.1152, 0.5, 0.1152, 0.5, 0.1152, 0.5, 0.1152, 0.5, 0.1152, 0.5, 0.1152, 0.5, 0.3223, 0.5, 0.3223, 0.5, 0.3223, 0.5, 0.3223, 0.5, 0.3223, 0.5, 0.3223, 0.5, 0.3223, 0.5, 0.3223, 0.5, 0.3223, 0.5, 0.4824, 0.5, 0.4824, 0.5, 0.4824, 0.5, 0.4824, 0.5, 0.4824, 0.5, 0.4824, 0.5, 0.4824, 0.5, 0.4824, 0.5, 0.4824, 0.5, 0.1152, 0.5, 0.1152, 0.5, 0.1152, 0.5, 0.4824, 0.5, 0.4824, 0.5, 0.4824, 0.5, 0.4824, 0.5, 0.4824, 0.5, 0.4824, 0.5, 0.3145, 0.5, 0.3145, 0.5, 0.3145, 0.5, 0.9121, 0.5, 0.9121, 0.5, 0.9121, 0.5, 0.3145, 0.5, 0.3145, 0.5, 0.3145, 0.5, 0.3145, 0.5, 0.3145, 0.5, 0.3145, 0.5, 0.9121, 0.5, 0.9121, 0.5, 0.9121, 0.5, 0.4824, 0.5, 0.4824, 0.5, 0.4824, 0.5, 0.1152, 0.5, 0.1152, 0.5, 0.1152, 0.5, 0.1152, 0.5, 0.1152, 0.5, 0.1152, 0.5, 0.4824, 0.5, 0.4824, 0.5, 0.4824, 0.5, 0.1152, 0.5, 0.1152, 0.5, 0.1152, 0.5, 0.3145, 0.5, 0.3145, 0.5, 0.3145, 0.5, 0.3145, 0.5, 0.3145, 0.5, 0.3145, 0.5, 0.3145, 0.5, 0.3145, 0.5, 0.3145, 0.5, 0.4824, 0.5, 0.4824, 0.5, 0.4824, 0.5, 0.4824, 0.5, 0.4824, 0.5, 0.4824, 0.5, 0.4824, 0.5, 0.4824, 0.5, 0.4824, 0.5, 0.1152, 0.5, 0.1152, 0.5, 0.1152, 0.5, 0.4824, 0.5, 0.4824, 0.5, 0.4824, 0.5, 0.1152, 0.5, 0.1152, 0.5, 0.1152, 0.5, 0.4824, 0.5, 0.4824, 0.5, 0.4824, 0.5, 0.4824, 0.5, 0.4824, 0.5, 0.4824, 0.5, 0.1152, 0.5, 0.1152, 0.5, 0.1152, 0.5, 0.3145, 0.5, 0.3145, 0.5, 0.3145, 0.5, 0.9121, 0.5, 0.9121, 0.5, 0.9121, 0.5, 0.3145, 0.5, 0.3145, 0.5, 0.3145, 0.5, 0.3145, 0.5, 0.3145, 0.5, 0.3145, 0.5, 0.9121, 0.5, 0.9121, 0.5, 0.9121, 0.5, 0.4824, 0.5, 0.4824, 0.5, 0.4824, 0.5, 0.3145, 0.5, 0.3145, 0.5, 0.3145, 0.5, 0.4824, 0.5, 0.4824, 0.5, 0.4824, 0.5, 0.1152, 0.5, 0.1152, 0.5, 0.1152, 0.5, 0.1152, 0.5, 0.1152, 0.5, 0.1152, 0.5, 0.1152, 0.5, 0.1152, 0.5, 0.1152, 0.5, 0.1152, 0.5, 0.1152, 0.5, 0.1152, 0.5, 0.3223, 0.5, 0.3223, 0.5, 0.3223, 0.5, 0.3223, 0.5, 0.3223, 0.5, 0.3223, 0.5, 0.3223, 0.5, 0.3223, 0.5, 0.3223, 0.5, 0.4824, 0.5, 0.4824, 0.5, 0.4824, 0.5, 0.4824, 0.5, 0.4824, 0.5, 0.4824, 0.5, 0.4824, 0.5, 0.4824, 0.5, 0.4824, 0.5, 0.3145, 0.5, 0.3145, 0.5, 0.3145, 0.5, 0.3145, 0.5, 0.3145, 0.5, 0.3145, 0.5, 0.3223, 0.5, 0.3223, 0.5, 0.3223, 0.5, 0.3223, 0.5, 0.3223, 0.5, 0.3223, 0.5, 0.3223, 0.5, 0.3223, 0.5, 0.3223, 0.5, 0.3145, 0.5, 0.3145, 0.5, 0.3145, 0.5, 0.3145, 0.5, 0.3145, 0.5, 0.3145, 0.5, 0.4824, 0.5, 0.4824, 0.5, 0.4824, 0.5, 0.4824, 0.5, 0.4824, 0.5, 0.4824, 0.5, 0.3145, 0.5, 0.3145, 0.5, 0.3145, 0.5, 0.3145, 0.5, 0.3145, 0.5, 0.3145, 0.5, 0.4824, 0.5, 0.4824, 0.5, 0.4824, 0.5, 0.4824, 0.5, 0.4824, 0.5, 0.4824, 0.5, 0.3145, 0.5, 0.3145, 0.5, 0.3145, 0.5, 0.3145, 0.5, 0.3145, 0.5, 0.3145, 0.5, 0.3223, 0.5, 0.3223, 0.5, 0.3223, 0.5, 0.3223, 0.5, 0.3223, 0.5, 0.3223, 0.5, 0.3223, 0.5, 0.3223, 0.5, 0.3223, 0.5, 0.3145, 0.5, 0.3145, 0.5, 0.3145, 0.5, 0.3145, 0.5, 0.3145, 0.5, 0.3145, 0.5, 0.4824, 0.5, 0.4824, 0.5, 0.4824, 0.5, 0.4824, 0.5, 0.4824, 0.5, 0.4824, 0.5, 0.4824, 0.5, 0.4824, 0.5, 0.4824, 0.5, 0.4824, 0.5, 0.4824, 0.5, 0.4824, 0.5, 0.4824, 0.5, 0.4824, 0.5, 0.4824, 0.5, 0.4824, 0.5, 0.4824, 0.5, 0.4824, 0.5, 0.1152, 0.5, 0.1152, 0.5, 0.1152, 0.5, 0.1152, 0.5, 0.1152, 0.5, 0.1152, 0.5, 0.4824, 0.5, 0.4824, 0.5, 0.4824, 0.5, 0.4824, 0.5, 0.4824, 0.5, 0.4824, 0.5, 0.4824, 0.5, 0.4824, 0.5, 0.4824, 0.5, 0.4824, 0.5, 0.4824, 0.5, 0.4824, 0.5, 0.4824, 0.5, 0.4824, 0.5, 0.4824, 0.5, 0.4824, 0.5, 0.4824, 0.5, 0.4824, 0.5, 0.4824, 0.5, 0.4824, 0.5, 0.4824, 0.5, 0.4824, 0.5, 0.4824, 0.5, 0.4824, 0.5, 0.3223, 0.5, 0.3223, 0.5, 0.3223, 0.5, 0.3223, 0.5, 0.3223, 0.5, 0.3223, 0.5, 0.4824, 0.5, 0.4824, 0.5, 0.4824, 0.5, 0.4824, 0.5, 0.4824, 0.5, 0.4824, 0.5, 0.4824, 0.5, 0.4824, 0.5, 0.4824, 0.5, 0.4824, 0.5, 0.4824, 0.5, 0.4824, 0.5, 0.4824, 0.5, 0.4824, 0.5, 0.4824, 0.5, 0.4824, 0.5, 0.4824, 0.5, 0.4824, 0.5, 0.4824, 0.5, 0.4824, 0.5, 0.4824, 0.5, 0.4824, 0.5, 0.4824, 0.5, 0.4824, 0.5, 0.3145, 0.5, 0.3145, 0.5, 0.3145, 0.5, 0.3145, 0.5, 0.3145, 0.5, 0.3145, 0.5, 0.3145, 0.5, 0.3145, 0.5, 0.3145, 0.5, 0.3145, 0.5, 0.3145, 0.5, 0.3145, 0.5, 0.4824, 0.5, 0.4824, 0.5, 0.4824, 0.5, 0.4824, 0.5, 0.4824, 0.5, 0.4824, 0.5, 0.4824, 0.5, 0.4824, 0.5, 0.4824, 0.5, 0.3145, 0.5, 0.3145, 0.5, 0.3145, 0.5, 0.3145, 0.5, 0.3145, 0.5, 0.3145, 0.5, 0.3145, 0.5, 0.3145, 0.5, 0.3145, 0.5, 0.3145, 0.5, 0.3145, 0.5, 0.3145, 0.5, 0.3145, 0.5, 0.3145, 0.5, 0.3145, 0.5, 0.3145, 0.5, 0.3145, 0.5, 0.3145, 0.5, 0.3145, 0.5, 0.3145, 0.5, 0.3145, 0.5, 0.3145, 0.5, 0.3145, 0.5, 0.3145, 0.5, 0.3145, 0.5, 0.3145, 0.5, 0.3145, 0.5, 0.3145, 0.5, 0.3145, 0.5, 0.3145, 0.5, 0.4824, 0.5, 0.4824, 0.5, 0.4824, 0.5, 0.4824, 0.5, 0.4824, 0.5, 0.4824, 0.5, 0.4824, 0.5, 0.4824, 0.5, 0.4824, 0.5, 0.3145, 0.5, 0.3145, 0.5, 0.3145, 0.5, 0.3145, 0.5, 0.3145, 0.5, 0.3145, 0.5, 0.1152, 0.5, 0.1152, 0.5, 0.1152, 0.5, 0.1152, 0.5, 0.1152, 0.5, 0.1152, 0.5, 0.1152, 0.5, 0.1152, 0.5, 0.1152, 0.5, 0.4824, 0.5, 0.4824, 0.5, 0.4824, 0.5, 0.1152, 0.5, 0.1152, 0.5, 0.1152, 0.5, 0.4824, 0.5, 0.4824, 0.5, 0.4824, 0.5, 0.4824, 0.5, 0.4824, 0.5, 0.4824, 0.5, 0.4824, 0.5, 0.4824, 0.5, 0.4824, 0.5, 0.1152, 0.5, 0.1152, 0.5, 0.1152, 0.5, 0.1152, 0.5, 0.1152, 0.5, 0.1152, 0.5, 0.1152, 0.5, 0.1152, 0.5, 0.1152, 0.5, 0.1152, 0.5, 0.1152, 0.5, 0.1152, 0.5, 0.1152, 0.5, 0.1152, 0.5, 0.1152, 0.5, 0.4824, 0.5, 0.4824, 0.5, 0.4824, 0.5, 0.1152, 0.5, 0.1152, 0.5, 0.1152, 0.5, 0.1152, 0.5, 0.1152, 0.5, 0.1152, 0.5, 0.4824, 0.5, 0.4824, 0.5, 0.4824, 0.5, 0.1152, 0.5, 0.1152, 0.5, 0.1152, 0.5, 0.1152, 0.5, 0.1152, 0.5, 0.1152, 0.5, 0.4824, 0.5, 0.4824, 0.5, 0.4824, 0.5, 0.4824, 0.5, 0.4824, 0.5, 0.4824, 0.5, 0.4824, 0.5, 0.4824, 0.5, 0.4824, 0.5, 0.4824, 0.5, 0.4824, 0.5, 0.4824, 0.5, 0.1152, 0.5, 0.1152, 0.5, 0.1152, 0.5, 0.1152, 0.5, 0.1152, 0.5, 0.1152, 0.5, 0.1152, 0.5, 0.1152, 0.5, 0.1152, 0.5, 0.4824, 0.5, 0.4824, 0.5, 0.4824, 0.5, 0.4824, 0.5, 0.4824, 0.5, 0.4824, 0.5, 0.4824, 0.5, 0.4824, 0.5, 0.4824, 0.5, 0.4824, 0.5, 0.4824, 0.5, 0.4824, 0.5, 0.4824, 0.5, 0.4824, 0.5, 0.4824, 0.5, 0.4824, 0.5, 0.4824, 0.5, 0.4824, 0.5, 0.4824, 0.5, 0.4824, 0.5, 0.4824, 0.5, 0.3223, 0.5, 0.3223, 0.5, 0.3223, 0.5, 0.4824, 0.5, 0.4824, 0.5, 0.4824, 0.5, 0.3223, 0.5, 0.3223, 0.5, 0.3223, 0.5, 0.4824, 0.5, 0.4824, 0.5, 0.4824, 0.5, 0.4824, 0.5, 0.4824, 0.5, 0.4824, 0.5, 0.3145, 0.5, 0.3145, 0.5, 0.3145, 0.5, 0.3145, 0.5, 0.3145, 0.5, 0.3145, 0.5, 0.3145, 0.5, 0.3145, 0.5, 0.3145, 0.5, 0.3145, 0.5, 0.3145, 0.5, 0.3145, 0.5, 0.1152, 0.5, 0.1152, 0.5, 0.1152, 0.5, 0.1152, 0.5, 0.1152, 0.5, 0.1152, 0.5, 0.1152, 0.5, 0.1152, 0.5, 0.1152, 0.5, 0.1152, 0.5, 0.1152, 0.5, 0.1152, 0.5, 0.1152, 0.5, 0.1152, 0.5, 0.1152, 0.5, 0.1152, 0.5, 0.1152, 0.5, 0.1152, 0.5, 0.3145, 0.5, 0.3145, 0.5, 0.3145, 0.5, 0.3145, 0.5, 0.3145, 0.5, 0.3145, 0.5, 0.1152, 0.5, 0.1152, 0.5, 0.1152, 0.5, 0.1152, 0.5, 0.1152, 0.5, 0.1152, 0.5, 0.1152, 0.5, 0.1152, 0.5, 0.1152, 0.5, 0.1152, 0.5, 0.1152, 0.5, 0.1152, 0.5, 0.1152, 0.5, 0.1152, 0.5, 0.1152, 0.5, 0.1152, 0.5, 0.1152, 0.5, 0.1152, 0.5, 0.1152, 0.5, 0.1152, 0.5, 0.1152, 0.5, 0.1152, 0.5, 0.1152, 0.5, 0.1152, 0.5, 0.3145, 0.5, 0.3145, 0.5, 0.3145, 0.5, 0.3145, 0.5, 0.3145, 0.5, 0.3145, 0.5, 0.3145, 0.5, 0.3145, 0.5, 0.3145, 0.5, 0.3145, 0.5, 0.3145, 0.5, 0.3145, 0.5, 0.3223, 0.5, 0.3223, 0.5, 0.3223, 0.5, 0.3223, 0.5, 0.3223, 0.5, 0.3223, 0.5, 0.3145, 0.5, 0.3145, 0.5, 0.3145, 0.5, 0.3145, 0.5, 0.3145, 0.5, 0.3145, 0.5, 0.3145, 0.5, 0.3145, 0.5, 0.3145, 0.5, 0.3145, 0.5, 0.3145, 0.5, 0.3145, 0.5, 0.3223, 0.5, 0.3223, 0.5, 0.3223, 0.5, 0.3145, 0.5, 0.3145, 0.5, 0.3145, 0.5, 0.3145, 0.5, 0.3145, 0.5, 0.3145, 0.5, 0.3145, 0.5, 0.3145, 0.5, 0.3145, 0.5, 0.3145, 0.5, 0.3145, 0.5, 0.3145, 0.5, 0.3223, 0.5, 0.3223, 0.5, 0.3223, 0.5, 0.3223, 0.5, 0.3223, 0.5, 0.3223, 0.5, 0.3223, 0.5, 0.3223, 0.5, 0.3223, 0.5, 0.3223, 0.5, 0.3223, 0.5, 0.3223, 0.5, 0.3223, 0.5, 0.3223, 0.5, 0.3223, 0.5, 0.4824, 0.5, 0.4824, 0.5, 0.4824, 0.5, 0.4824, 0.5, 0.4824, 0.5, 0.4824, 0.5, 0.4824, 0.5, 0.4824, 0.5, 0.4824, 0.5, 0.4824, 0.5, 0.4824, 0.5, 0.4824, 0.5, 0.3145, 0.5, 0.3145, 0.5, 0.3145, 0.5, 0.3145, 0.5, 0.3145, 0.5, 0.3145, 0.5, 0.3145, 0.5, 0.3145, 0.5, 0.3145, 0.5, 0.3145, 0.5, 0.3145, 0.5, 0.3145, 0.5, 0.1152, 0.5, 0.1152, 0.5, 0.1152, 0.5, 0.1152, 0.5, 0.1152, 0.5, 0.1152, 0.5, 0.1152, 0.5, 0.1152, 0.5, 0.1152, 0.5, 0.1152, 0.5, 0.1152, 0.5, 0.1152, 0.5, 0.1152, 0.5, 0.1152, 0.5, 0.1152, 0.5, 0.1152, 0.5, 0.1152, 0.5, 0.1152, 0.5, 0.1152, 0.5, 0.1152, 0.5, 0.1152, 0.5, 0.1152, 0.5, 0.1152, 0.5, 0.1152, 0.5, 0.1152, 0.5, 0.1152, 0.5, 0.1152, 0.5, 0.1152, 0.5, 0.1152, 0.5, 0.1152, 0.5, 0.3223, 0.5, 0.3223, 0.5, 0.3223, 0.5, 0.3223, 0.5, 0.3223, 0.5, 0.3223, 0.5, 0.3223, 0.5, 0.3223, 0.5, 0.3223, 0.5, 0.3223, 0.5, 0.3223, 0.5, 0.3223, 0.5, 0.3223, 0.5, 0.3223, 0.5, 0.3223, 0.5, 0.3223, 0.5, 0.3223, 0.5, 0.3223, 0.5, 0.3223, 0.5, 0.3223, 0.5, 0.3223, 0.5, 0.3223, 0.5, 0.3223, 0.5, 0.3223, 0.5, 0.3223, 0.5, 0.3223, 0.5, 0.3223, 0.5, 0.3223, 0.5, 0.3223, 0.5, 0.3223, 0.5, 0.4824, 0.5, 0.4824, 0.5, 0.4824, 0.5, 0.4824, 0.5, 0.4824, 0.5, 0.4824, 0.5, 0.4824, 0.5, 0.4824, 0.5, 0.4824, 0.5, 0.4824, 0.5, 0.4824, 0.5, 0.4824, 0.5, 0.4824, 0.5, 0.4824, 0.5, 0.4824, 0.5, 0.4824, 0.5, 0.4824, 0.5, 0.4824, 0.5, 0.4824, 0.5, 0.4824, 0.5, 0.4824, 0.5, 0.4824, 0.5, 0.4824, 0.5, 0.4824, 0.5, 0.4824, 0.5, 0.4824, 0.5, 0.4824, 0.5, 0.4824, 0.5, 0.4824, 0.5, 0.4824, 0.5, 0.4824, 0.5, 0.4824, 0.5, 0.4824, 0.5, 0.4824, 0.5, 0.4824, 0.5, 0.4824, 0.5, 0.4824, 0.5, 0.4824, 0.5, 0.4824, 0.5, 0.4824, 0.5, 0.4824, 0.5, 0.4824, 0.5, 0.4824, 0.5, 0.4824, 0.5, 0.4824, 0.5, 0.4824, 0.5, 0.4824, 0.5, 0.4824, 0.5, 0.4824, 0.5, 0.4824, 0.5, 0.4824, 0.5, 0.4824, 0.5, 0.4824, 0.5, 0.4824, 0.5, 0.4824, 0.5, 0.4824, 0.5, 0.4824, 0.5, 0.4824, 0.5, 0.4824, 0.5, 0.4824, 0.5, 0.4824, 0.5, 0.4824, 0.5, 0.4824, 0.5, 0.4824, 0.5, 0.4824, 0.5, 0.4824, 0.5, 0.4824, 0.5, 0.4824, 0.5, 0.4824, 0.5, 0.4824, 0.5, 0.4824, 0.5, 0.4824, 0.5, 0.4824, 0.5, 0.4824, 0.5, 0.4824, 0.5, 0.4824, 0.5, 0.4824, 0.5, 0.4824, 0.5, 0.4824, 0.5, 0.4824, 0.5, 0.4824, 0.5, 0.4824, 0.5, 0.4824, 0.5, 0.4824, 0.5, 0.4824, 0.5, 0.4824, 0.5, 0.4824, 0.5, 0.4824, 0.5, 0.4824, 0.5, 0.4824, 0.5, 0.4824, 0.5, 0.4824, 0.5, 0.4824, 0.5, 0.4824, 0.5, 0.4824, 0.5, 0.4824, 0.5, 0.4824, 0.5, 0.4824, 0.5, 0.4824, 0.5, 0.4824, 0.5, 0.4824, 0.5, 0.4824, 0.5, 0.4824, 0.5, 0.4824, 0.5, 0.4824, 0.5, 0.4824, 0.5, 0.4824, 0.5, 0.4824, 0.5, 0.4824, 0.5, 0.4824, 0.5, 0.4824, 0.5, 0.4824, 0.5, 0.4824, 0.5, 0.4824, 0.5, 0.4824, 0.5, 0.4824, 0.5, 0.4824, 0.5, 0.4824, 0.5, 0.4824, 0.5, 0.4824, 0.5, 0.4824, 0.5, 0.4824, 0.5, 0.4824, 0.5, 0.4824, 0.5, 0.4824, 0.5, 0.4824, 0.5])
me_king.materials.append(mat_palette_002)
me_king.use_remesh_preserve_volume = False
me_king.use_remesh_preserve_attributes = False
me_king.use_mirror_vertex_groups = False
me_king.update()
me_king.normals_split_custom_set([tuple(v) for v in zip(*[iter([-1.0, 0.0, 0.0, -1.0, 0.0, 0.0, -1.0, 0.0, 0.0, -1.0, 0.0, 0.0, -1.0, 0.0, 0.0, -1.0, 0.0, 0.0, -1.0, 0.0, 0.0, -1.0, 0.0, 0.0, -1.0, 0.0, 0.0, -1.0, 0.0, 0.0, -1.0, 0.0, 0.0, -1.0, 0.0, 0.0, -1.0, 0.0, 0.0, -1.0, 0.0, 0.0, -1.0, 0.0, 0.0, -1.0, 0.0, 0.0, -1.0, 0.0, 0.0, -1.0, 0.0, 0.0, -1.0, 0.0, 0.0, -1.0, 0.0, 0.0, -1.0, 0.0, 0.0, -1.0, 0.0, 0.0, -1.0, 0.0, 0.0, -1.0, 0.0, 0.0, -1.0, -1.863e-07, 0.0, -1.0, 0.0, 0.0, -1.0, 0.0, 0.0, -1.0, -2.543e-08, 0.0, -1.0, 0.0, 0.0, -1.0, 0.0, 0.0, -1.0, -1.1e-07, 0.0, -1.0, -1.863e-07, 0.0, -1.0, 0.0, 0.0, -1.0, -1.1e-07, 0.0, -1.0, -2.543e-08, 0.0, -1.0, -1.863e-07, 0.0, -1.0, 0.0, 0.0, -1.0, 0.0, 0.0, -1.0, -2.543e-08, 0.0, -1.0, 0.0, 0.0, -1.0, -2.543e-08, 0.0, -1.0, -1.1e-07, 0.0, -1.0, 0.0, 0.0, -1.0, 0.0, 0.0, -1.0, 0.0, 0.0, -1.0, 0.0, 0.0, -1.0, 0.0, 0.0, -1.0, 0.0, 0.0, -1.0, 0.0, 0.0, -1.0, 0.0, 0.0, -1.0, 0.0, 0.0, -1.0, 0.0, 0.0, -1.0, 0.0, 0.0, -1.0, 0.0, 0.0, -1.0, 0.0, 0.0, -1.0, 0.0, 0.0, -1.0, 0.0, 0.0, -1.0, 0.0, 0.0, -1.0, 0.0, 0.0, -1.0, 0.0, 0.0, -1.0, 0.0, 0.0, -1.0, 0.0, 0.0, -1.0, 0.0, 0.0, -1.0, 0.0, 0.0, -1.0, 0.0, 0.0, -1.0, 0.0, 0.0, -1.0, 0.0, 0.0, -1.0, 0.0, 0.0, -1.0, 0.0, 0.0, -1.0, 0.0, 0.0, -1.0, 0.0, 0.0, -1.0, 0.0, 0.0, -1.0, 0.0, 0.0, -1.0, 0.0, 0.0, -1.0, 0.0, 0.0, -1.0, 0.0, 0.0, -1.0, 0.0, 0.0, -1.0, 0.0, 0.0, -1.0, 0.0, 0.0, -1.0, 0.0, 0.0, -1.0, 0.0, 0.0, -1.0, 0.0, 0.0, -1.0, 0.0, 0.0, -1.0, 0.0, 0.0, -1.0, 0.0, 0.0, -1.0, 0.0, 0.0, -1.0, 0.0, 0.0, -1.0, 0.0, 0.0, -1.0, 0.0, 0.0, -1.0, 0.0, 0.0, -1.0, 0.0, 0.0, -1.0, 0.0, 0.0, -1.0, 0.0, 0.0, -1.0, 0.0, 0.0, -1.0, 0.0, 0.0, -1.0, 0.0, 0.0, -1.0, 0.0, 0.0, -1.0, 0.0, 0.0, -1.0, 0.0, 0.0, -1.0, 0.0, 0.0, -1.0, 0.0, 0.0, -1.0, 0.0, 0.0, -1.0, 0.0, 0.0, -1.0, 0.0, 0.0, -1.0, 0.0, 0.0, -1.0, 0.0, 0.0, -1.0, 0.0, 0.0, -1.0, 0.0, 0.0, -1.0, 0.0, 0.0, -1.0, 0.0, 0.0, -1.0, 0.0, 0.0, -1.0, 0.0, 0.0, -1.0, 0.0, 0.0, -1.0, 0.0, 0.0, -1.0, 0.0, 0.0, -1.0, 0.0, 0.0, -1.0, 0.0, 0.0, -1.0, 0.0, 0.0, -1.0, 0.0, 0.0, -1.0, 0.0, 0.0, -1.0, 0.0, 0.0, -1.0, 0.0, 0.0, -1.0, 0.0, 0.0, -1.0, 0.0, 0.0, -1.0, 0.0, 0.0, -1.0, 0.0, 0.0, -1.0, 0.0, 0.0, -1.0, 0.0, 0.0, -1.0, 0.0, 0.0, -1.0, 0.0, 0.0, -1.0, 0.0, 0.0, -1.0, 0.0, 0.0, -1.0, 0.0, 0.0, -1.0, 0.0, 0.0, -1.0, 0.0, 0.0, -1.0, 0.0, 0.0, -1.0, 0.0, 0.0, -1.0, 0.0, 0.0, -1.0, 0.0, 0.0, -1.0, 0.0, 0.0, -1.0, 0.0, 0.0, -1.0, 0.0, 0.0, -1.0, 0.0, 0.0, -1.0, 0.0, 0.0, -1.0, 0.0, 0.0, -1.0, 0.0, 0.0, -1.0, 0.0, 0.0, -1.0, 0.0, 0.0, -1.0, 0.0, 0.0, -1.0, 0.0, 0.0, -1.0, 0.0, 0.0, -1.0, 0.0, 0.0, -1.0, 0.0, 0.0, -1.0, 0.0, 0.0, -1.0, 0.0, 0.0, -1.0, 0.0, 0.0, -1.0, 0.0, 0.0, -1.0, 0.0, 0.0, -1.0, 0.0, 0.0, -1.0, 0.0, 0.0, -1.0, 0.0, 0.0, -1.0, 0.0, 0.0, -1.0, 0.0, 0.0, -1.0, 0.0, 0.0, -1.0, 0.0, 0.0, -1.0, 0.0, 0.0, -1.0, 0.0, 0.0, -1.0, 0.0, 0.0, -1.0, 0.0, 0.0, -1.0, 0.0, 0.0, -1.0, 0.0, 0.0, -1.0, 0.0, 0.0, -1.0, 0.0, 0.0, -1.0, 0.0, 0.0, -1.0, 0.0, 0.0, -1.0, 0.0, 0.0, -1.0, 0.0, 0.0, -1.0, 0.0, 0.0, -1.0, 0.0, 0.0, -1.0, 0.0, 0.0, -1.0, 0.0, 0.0, -1.0, 0.0, 0.0, -1.0, 0.0, 0.0, -1.0, 0.0, 0.0, -1.0, 0.0, 0.0, -1.0, 0.0, 0.0, -1.0, 0.0, 0.0, -1.0, 0.0, 0.0, -1.0, 0.0, 0.0, -1.0, 0.0, 0.0, -1.0, 0.0, 0.0, -1.0, 0.0, 0.0, -1.0, 0.0, 0.0, -1.0, 0.0, 0.0, -1.0, 0.0, 0.0, 1.0, 0.0, 0.0, 1.0, 0.0, 0.0, 1.0, 0.0, 0.0, 1.0, 0.0, 0.0, 1.0, 0.0, 0.0, 1.0, 0.0, 0.0, 1.0, 0.0, 0.0, 1.0, 0.0, 0.0, 1.0, 0.0, 0.0, 1.0, 0.0, 0.0, 1.0, 0.0, 0.0, 1.0, 0.0, 0.0, 1.0, 0.0, 0.0, 1.0, 0.0, 0.0, 1.0, 0.0, 0.0, 1.0, 0.0, 0.0, 1.0, 0.0, 0.0, 1.0, 0.0, 0.0, 1.0, 0.0, 0.0, 1.0, 0.0, 0.0, 1.0, 0.0, 0.0, 1.0, 0.0, 0.0, 1.0, 0.0, 0.0, 1.0, 0.0, 0.0, 1.0, 0.0, 0.0, 1.0, 0.0, 0.0, 1.0, 0.0, 0.0, 1.0, 0.0, 0.0, 1.0, 0.0, 0.0, 1.0, 0.0, 0.0, 1.0, 0.0, 0.0, 1.0, 0.0, 0.0, 1.0, 0.0, 0.0, 1.0, 0.0, 0.0, 1.0, 0.0, 0.0, 1.0, 0.0, 0.0, 1.0, 0.0, 0.0, 1.0, 0.0, 0.0, 1.0, 0.0, 0.0, 1.0, 0.0, 0.0, 1.0, 0.0, 0.0, 1.0, 0.0, 0.0, 1.0, 0.0, 0.0, 1.0, 0.0, 0.0, 1.0, 0.0, 0.0, 1.0, 0.0, 0.0, 1.0, 0.0, 0.0, 1.0, 0.0, 0.0, 1.0, 0.0, 0.0, 1.0, 0.0, 0.0, 1.0, 0.0, 0.0, 1.0, 0.0, 0.0, 1.0, 0.0, 0.0, 1.0, 0.0, 0.0, 1.0, 0.0, 0.0, 1.0, 0.0, 0.0, 1.0, 0.0, 0.0, 1.0, 0.0, 0.0, 1.0, 0.0, 0.0, 1.0, 0.0, 0.0, 1.0, 0.0, 0.0, 1.0, 0.0, 0.0, 1.0, 0.0, 0.0, 1.0, 0.0, 0.0, 1.0, 0.0, 0.0, 1.0, 0.0, 0.0, 1.0, 0.0, 0.0, 1.0, 0.0, 0.0, 1.0, 0.0, 0.0, 1.0, 0.0, 0.0, 1.0, 0.0, 0.0, 1.0, 0.0, 0.0, 1.0, 0.0, 0.0, 1.0, 0.0, 0.0, 1.0, 0.0, 0.0, 1.0, 0.0, 0.0, 1.0, 0.0, 0.0, 1.0, 0.0, 0.0, 1.0, 0.0, 0.0, 1.0, 0.0, 0.0, 1.0, 0.0, 0.0, 1.0, 0.0, 0.0, 1.0, 0.0, 0.0, 1.0, 0.0, 0.0, 1.0, 0.0, 0.0, 1.0, 0.0, 0.0, 1.0, 0.0, 0.0, 1.0, 0.0, 0.0, 1.0, 0.0, 0.0, 1.0, 0.0, 0.0, 1.0, 0.0, 0.0, 1.0, 0.0, 0.0, 1.0, 0.0, 0.0, 1.0, 0.0, 0.0, 1.0, 0.0, 0.0, 1.0, 0.0, 0.0, 1.0, 0.0, 0.0, 1.0, 0.0, 0.0, 1.0, 0.0, 0.0, 1.0, 0.0, 0.0, 1.0, 0.0, 0.0, 1.0, 0.0, 0.0, 1.0, 0.0, 0.0, 1.0, 0.0, 0.0, 1.0, 0.0, 0.0, 1.0, 0.0, 0.0, 1.0, 0.0, 0.0, 1.0, 0.0, 0.0, 1.0, 0.0, 0.0, 1.0, 0.0, 0.0, 1.0, 0.0, 0.0, 1.0, 0.0, 0.0, 1.0, 0.0, 0.0, 1.0, 0.0, 0.0, 1.0, 0.0, 0.0, 1.0, 0.0, 0.0, 1.0, 0.0, 0.0, 1.0, 0.0, 0.0, 1.0, 0.0, 0.0, 1.0, 0.0, 0.0, 1.0, 0.0, 0.0, 1.0, 0.0, 0.0, 1.0, 0.0, 0.0, 1.0, 0.0, 0.0, 1.0, 0.0, 0.0, 1.0, 0.0, 0.0, 1.0, 0.0, 0.0, 1.0, 0.0, 0.0, 1.0, 0.0, 0.0, 1.0, 0.0, 0.0, 1.0, 0.0, 0.0, 1.0, -4.021e-08, 0.0, 1.0, 0.0, 0.0, 1.0, 0.0, 0.0, 1.0, -1.907e-08, 0.0, 1.0, 0.0, 0.0, 1.0, -4.021e-08, 0.0, 1.0, -1.907e-08, 0.0, 1.0, -4.021e-08, 0.0, 1.0, 0.0, 0.0, 1.0, -4.657e-08, 0.0, 1.0, -1.907e-08, 0.0, 1.0, -4.021e-08, 0.0, 1.0, -4.657e-08, 0.0, 1.0, 0.0, 0.0, 1.0, 0.0, 0.0, 1.0, 0.0, 0.0, 1.0, 0.0, 0.0, 1.0, 0.0, 0.0, 1.0, 0.0, 0.0, 1.0, 0.0, 0.0, 1.0, 0.0, 0.0, 1.0, 0.0, 0.0, 1.0, 0.0, 0.0, 1.0, 0.0, 0.0, 1.0, -3.365e-08, 0.0, 1.0, 0.0, 0.0, 1.0, 0.0, 0.0, 1.0, 0.0, 0.0, 1.0, 0.0, 0.0, 1.0, -3.365e-08, 0.0, 1.0, 0.0, 0.0, 1.0, 0.0, 0.0, 1.0, -3.365e-08, 0.0, 1.0, -5.086e-08, 0.0, 1.0, -5.086e-08, 0.0, 1.0, -3.365e-08, 0.0, 1.0, -4.234e-07, 0.0, 1.0, -4.234e-07, 0.0, 1.0, -3.365e-08, 0.0, 1.0, 0.0, 0.0, 1.0, 0.0, 0.0, 1.0, 0.0, 0.0, 1.0, 0.0, 0.0, 1.0, 0.0, 0.0, 1.0, 0.0, 0.0, 1.0, 0.0, 0.0, 1.0, -5.086e-08, 0.0, 1.0, -4.234e-07, 0.0, 1.0, 0.0, 0.0, 1.0, 0.0, 0.0, 1.0, -4.234e-07, 0.0, 1.0, 0.0, 0.0, 1.0, 0.0, 0.0, 1.0, -3.365e-08, 0.0, 1.0, 0.0, 0.0, 1.0, 0.0, 0.0, 1.0, -3.365e-08, 0.0, 1.0, 0.0, 0.0, 1.0, 0.0, 0.0, 1.0, 0.0, 0.0, 1.0, 0.0, 0.0, 1.0, 0.0, 0.0, 1.0, 0.0, 0.0, 1.0, 0.0, 0.0, 0.0, 0.0, 1.0, 0.0, 0.0, 1.0, 0.0, 0.0, 1.0, 0.0, 0.0, 1.0, 0.0, 0.0, 1.0, 0.0, 0.0, 1.0, 0.0, 0.0, 1.0, 0.0, 0.0, 1.0, 0.0, 0.0, 1.0, 0.0, 0.0, 1.0, 0.0, 0.0, 1.0, 0.0, 0.0, 1.0, 0.0, 0.0, 1.0, 0.0, 0.0, 1.0, 0.0, 0.0, 1.0, 0.0, 0.0, 1.0, 0.0, 0.0, 1.0, 0.0, 0.0, 1.0, 0.0, 0.0, 1.0, 0.0, 0.0, 1.0, 0.0, 0.0, 1.0, 0.0, 0.0, 1.0, 0.0, 0.0, 1.0, 0.0, 0.0, 1.0, 0.0, 0.0, 1.0, 0.0, 0.0, 1.0, 0.0, 0.0, 1.0, 0.0, 0.0, 1.0, 0.0, 0.0, 1.0, 0.0, 0.0, 1.0, 0.0, 0.0, 1.0, 0.0, 0.0, 1.0, 0.0, 0.0, 1.0, 0.0, 0.0, 1.0, 0.0, 0.0, 1.0, 0.0, 0.0, 1.0, 5.087e-08, 0.0, 1.0, 6.729e-08, 0.0, 1.0, 0.0, 0.0, 1.0, 4.234e-07, 0.0, 1.0, 6.729e-08, 0.0, 1.0, 5.087e-08, 0.0, 1.0, 0.0, 0.0, 1.0, 6.729e-08, 0.0, 1.0, 4.234e-07, 0.0, 1.0, 0.0, 0.0, 1.0, 0.0, 0.0, 1.0, 0.0, 0.0, 1.0, 0.0, 0.0, 1.0, 0.0, 0.0, 1.0, 0.0, 0.0, 1.0, 0.0, 0.0, 1.0, 0.0, 0.0, 1.0, 0.0, 0.0, 1.0, 0.0, 0.0, 1.0, 0.0, 0.0, 1.0, 0.0, 0.0, 1.0, 0.0, 0.0, 1.0, 0.0, 0.0, 1.0, 0.0, 0.0, 1.0, 0.0, 0.0, 1.0, 0.0, 0.0, 1.0, 0.0, 0.0, 1.0, 0.0, 0.0, 1.0, 5.087e-08, 0.0, 1.0, 0.0, 0.0, 1.0, 0.0, 0.0, 1.0, 0.0, 0.0, 1.0, 0.0, 0.0, 1.0, 0.0, 0.0, 1.0, 4.234e-07, 0.0, 1.0, 5.087e-08, 0.0, 1.0, 0.0, 0.0, 1.0, 0.0, 0.0, 1.0, 0.0, 0.0, 1.0, 0.0, 0.0, 1.0, 0.0, 0.0, 1.0, 0.0, 0.0, 1.0, 0.0, 0.0, 1.0, 0.0, 0.0, 1.0, 0.0, 0.0, 1.0, 0.0, 0.0, 1.0, 0.0, 0.0, 1.0, 0.0, 0.0, 1.0, 0.0, 0.0, 1.0, 0.0, 0.0, 1.0, 0.0, 0.0, 1.0, 0.0, 0.0, 1.0, 5.087e-08, 0.0, 1.0, 0.0, 0.0, 1.0, 0.0, 0.0, 1.0, 0.0, 0.0, 1.0, 0.0, 0.0, 1.0, 0.0, 0.0, 1.0, 0.0, 0.0, 1.0, 0.0, 0.0, 1.0, 0.0, 0.0, 1.0, 0.0, 0.0, 1.0, 5.087e-08, 0.0, 1.0, 0.0, 0.0, 1.0, 0.0, 0.0, 1.0, 0.0, 0.0, 1.0, 0.0, 0.0, 1.0, 0.0, 0.0, 1.0, 0.0, 0.0, 1.0, 0.0, 0.0, 1.0, 0.0, 0.0, 1.0, 0.0, 0.0, 1.0, -1.765e-07, 0.0, 1.0, 0.0, 0.0, 1.0, 0.0, 0.0, 1.0, -1.765e-07, 0.0, 1.0, 0.0, 0.0, 1.0, 0.0, 0.0, 1.0, -1.765e-07, 0.0, 1.0, 0.0, 0.0, 1.0, 0.0, 0.0, 1.0, -1.682e-08, 0.0, 1.0, 0.0, 0.0, 1.0, -1.765e-07, 0.0, 1.0, 0.0, 0.0, 1.0, 0.0, 0.0, 1.0, 0.0, 0.0, 1.0, 0.0, 0.0, 1.0, 0.0, 0.0, 1.0, 0.0, 0.0, 1.0, 0.0, 0.0, 1.0, 0.0, 0.0, 1.0, 0.0, 0.0, 1.0, 0.0, 0.0, 1.0, 5.087e-08, 0.0, 1.0, 0.0, 0.0, 1.0, 0.0, 0.0, 1.0, 0.0, 0.0, 1.0, 0.0, 0.0, 1.0, 0.0, 0.0, 1.0, 0.0, 0.0, 1.0, 5.087e-08, 0.0, 1.0, 0.0, 0.0, 1.0, 5.087e-08, 0.0, 1.0, 0.0, 0.0, 1.0, -1.863e-07, 0.0, 1.0, 0.0, 0.0, 1.0, 0.0, 0.0, 1.0, -5.513e-09, 0.0, 1.0, 0.0, 0.0, 1.0, 0.0, 0.0, 1.0, -5.513e-09, 0.0, 1.0, -1.682e-08, 0.0, 1.0, -1.765e-07, 0.0, 1.0, -5.513e-09, 0.0, 1.0, -1.765e-07, 0.0, 1.0, 0.0, 0.0, 1.0, 0.0, 0.0, 1.0, -1.682e-08, 0.0, 1.0, -5.513e-09, 0.0, 1.0, 0.0, 0.0, 1.0, 0.0, 0.0, 1.0, 0.0, 0.0, 1.0, 0.0, 0.0, 1.0, 0.0, 0.0, 1.0, 0.0, 0.0, 1.0, 0.0, 0.0, 1.0, 0.0, 0.0, 1.0, 0.0, 0.0, 1.0, -1.1e-07, 0.0, 1.0, -7.63e-08, 0.0, 1.0, -1.863e-07, 0.0, 1.0, -1.1e-07, 0.0, 1.0, -1.863e-07, 0.0, 1.0, 0.0, 0.0, 1.0, 0.0, 0.0, 1.0, -7.63e-08, 0.0, 1.0, -1.1e-07, 0.0, 1.0, 0.0, 0.0, 1.0, 0.0, 0.0, 1.0, 0.0, 0.0, 1.0, 0.0, 0.0, 1.0, 0.0, 0.0, 1.0, 0.0, 0.0, 1.0, 0.0, 0.0, 1.0, 0.0, 0.0, 1.0, 0.0, 0.0, 1.0, 0.0, 0.0, 1.0, 0.0, 0.0, 1.0, 0.0, 0.0, 1.0, 0.0, 0.0, 1.0, 0.0, 0.0, 1.0, 0.0, 0.0, 1.0, 0.0, 0.0, 1.0, 0.0, 0.0, 1.0, 0.0, 0.0, 1.0, 0.0, 0.0, 1.0, 0.0, 0.0, 1.0, 0.0, 0.0, 1.0, 0.0, 0.0, 1.0, 0.0, 0.0, 1.0, 0.0, 0.0, 1.0, 0.0, 0.0, 1.0, 0.0, 0.0, 1.0, 0.0, 0.0, 1.0, 0.0, 0.0, 1.0, 0.0, 0.0, 1.0, 0.0, 0.0, 1.0, 0.0, 0.0, 1.0, 0.0, 0.0, 1.0, 0.0, 0.0, 1.0, 0.0, 0.0, 1.0, 0.0, 0.0, 1.0, 0.0, 0.0, 1.0, 0.0, 0.0, 1.0, 0.0, 0.0, 1.0, 0.0, 0.0, 1.0, 0.0, 0.0, 1.0, 0.0, 0.0, 1.0, 0.0, 0.0, 1.0, 0.0, 0.0, 1.0, 0.0, 0.0, 1.0, 0.0, 0.0, 1.0, 0.0, 0.0, 1.0, 0.0, 0.0, 1.0, 0.0, 0.0, 1.0, 0.0, 0.0, 1.0, 0.0, 0.0, 1.0, 0.0, 0.0, 1.0, 0.0, 0.0, 1.0, 0.0, 0.0, 1.0, 0.0, 0.0, 1.0, 0.0, 0.0, 1.0, 0.0, 0.0, 1.0, 0.0, 0.0, 1.0, 0.0, 0.0, 1.0, 0.0, 0.0, 1.0, 0.0, 0.0, 1.0, 0.0, 0.0, 1.0, 0.0, 0.0, 1.0, 0.0, 0.0, 1.0, 0.0, 0.0, 1.0, 0.0, 0.0, 1.0, 0.0, 0.0, 1.0, 0.0, 0.0, 1.0, 0.0, 0.0, 1.0, 0.0, 0.0, 1.0, 0.0, 0.0, 1.0, 0.0, 0.0, 1.0, 0.0, 0.0, 1.0, 0.0, 0.0, 1.0, 0.0, 0.0, 1.0, 0.0, 0.0, 1.0, 0.0, 0.0, 1.0, 0.0, 0.0, 1.0, 0.0, 0.0, 1.0, 0.0, 0.0, 1.0, 0.0, 0.0, 1.0, 0.0, 0.0, 1.0, 0.0, 0.0, 1.0, 0.0, 0.0, 1.0, 0.0, 0.0, 1.0, 2.199e-07, 0.0, 1.0, 1.526e-07, 0.0, 1.0, 0.0, 0.0, 1.0, 5.588e-07, 0.0, 1.0, 1.526e-07, 0.0, 1.0, 2.199e-07, 0.0, 1.0, 0.0, 0.0, 1.0, 1.526e-07, 0.0, 1.0, 5.588e-07, 0.0, 1.0, 0.0, 0.0, 1.0, 0.0, 0.0, 1.0, 0.0, 0.0, 1.0, 0.0, 0.0, 1.0, 0.0, 0.0, 1.0, 0.0, 0.0, 1.0, -7.63e-08, 0.0, 1.0, -2.794e-07, 0.0, 1.0, 0.0, 0.0, 1.0, -7.63e-08, 0.0, 1.0, -1.1e-07, 0.0, 1.0, -2.794e-07, 0.0, 1.0, 0.0, 0.0, 1.0, -1.1e-07, 0.0, 1.0, -7.63e-08, 0.0, 1.0, 0.0, 0.0, -1.0, 0.0, 0.0, -1.0, 0.0, 0.0, -1.0, 0.0, 0.0, -1.0, 0.0, 0.0, -1.0, 0.0, 0.0, -1.0, 0.0, 0.0, -1.0, 3.815e-08, 0.0, -1.0, 5.498e-08, 0.0, -1.0, 5.498e-08, 0.0, -1.0, 3.815e-08, 0.0, -1.0, 1.397e-07, 0.0, -1.0, 1.397e-07, 0.0, -1.0, 3.815e-08, 0.0, -1.0, 0.0, 0.0, -1.0, 0.0, 0.0, -1.0, 0.0, 0.0, -1.0, 0.0, 0.0, -1.0, 0.0, 0.0, -1.0, 0.0, 0.0, -1.0, 0.0, 0.0, -1.0, 0.0, 0.0, -1.0, 0.0, 0.0, -1.0, 0.0, 0.0, -1.0, 0.0, 0.0, -1.0, 0.0, 0.0, -1.0, 0.0, 0.0, -1.0, 0.0, 0.0, -1.0, 0.0, 0.0, -1.0, 0.0, 0.0, -1.0, 0.0, 0.0, -1.0, 0.0, 0.0, -1.0, 0.0, 0.0, -1.0, 0.0, 0.0, -1.0, 0.0, 0.0, -1.0, 0.0, 0.0, -1.0, -1.743e-08, 0.0, -1.0, -5.588e-08, 0.0, -1.0, -5.007e-08, 0.0, -1.0, -5.007e-08, 0.0, -1.0, -5.588e-08, 0.0, -1.0, 0.0, 0.0, -1.0, 0.0, 0.0, -1.0, 3.815e-08, 0.0, -1.0, 5.498e-08, 0.0, -1.0, 5.498e-08, 0.0, -1.0, 3.815e-08, 0.0, -1.0, 1.397e-07, 0.0, -1.0, 1.397e-07, 0.0, -1.0, 3.815e-08, 0.0, -1.0, 0.0, 0.0, -1.0, -1.743e-08, 0.0, -1.0, -5.007e-08, 0.0, -1.0, 0.0, 0.0, -1.0, 0.0, 0.0, -1.0, -5.007e-08, 0.0, -1.0, 0.0, 0.0, -1.0, 0.0, 0.0, -1.0, -5.007e-08, 0.0, -1.0, 0.0, 0.0, -1.0, 0.0, 0.0, -1.0, 0.0, 0.0, -1.0, 0.0, 0.0, -1.0, 0.0, 0.0, -1.0, 0.0, 0.0, -1.0, 0.0, 0.0, -1.0, 0.0, 0.0, -1.0, 0.0, 0.0, -1.0, 4.58e-07, 0.0, -1.0, 0.0, 0.0, -1.0, 0.0, 0.0, -1.0, 4.58e-07, 0.0, -1.0, 4.58e-07, 0.0, -1.0, 9.361e-08, 0.0, -1.0, 2.256e-08, 0.0, -1.0, 0.0, 0.0, -1.0, 4.58e-07, 0.0, -1.0, 2.256e-08, 0.0, -1.0, 2.256e-08, 0.0, -1.0, 9.361e-08, 0.0, -1.0, 0.0, 0.0, -1.0, -2.794e-07, 0.0, -1.0, -1.1e-07, 0.0, -1.0, -7.63e-08, 0.0, -1.0, 0.0, 0.0, -1.0, -2.794e-07, 0.0, -1.0, -7.63e-08, 0.0, -1.0, -7.63e-08, 0.0, -1.0, -1.1e-07, 0.0, -1.0, 0.0, 0.0, -1.0, 0.0, 0.0, -1.0, 0.0, 0.0, -1.0, 0.0, 0.0, -1.0, 0.0, 0.0, -1.0, 0.0, 0.0, -1.0, 0.0, 0.0, -1.0, 0.0, 0.0, -1.0, -5.884e-08, 0.0, -1.0, -5.221e-09, 0.0, -1.0, -5.221e-09, 0.0, -1.0, -5.884e-08, 0.0, -1.0, -7.331e-08, 0.0, -1.0, 0.0, 0.0, -1.0, -5.221e-09, 0.0, -1.0, 0.0, 0.0, -1.0, -5.221e-09, 0.0, -1.0, -7.331e-08, 0.0, -1.0, 1.456e-07, 0.0, -1.0, 0.0, 0.0, -1.0, -5.221e-09, 0.0, -1.0, 1.456e-07, 0.0, -1.0, 1.456e-07, 0.0, -1.0, -7.331e-08, 0.0, -1.0, -6.321e-08, 0.0, -1.0, 0.0, 0.0, -1.0, 0.0, 0.0, -1.0, 0.0, 0.0, -1.0, 0.0, 0.0, -1.0, 0.0, 0.0, -1.0, 0.0, 0.0, -1.0, 0.0, 0.0, -1.0, 0.0, 0.0, -1.0, 7.344e-08, 0.0, -1.0, 0.0, 0.0, -1.0, 1.456e-07, 0.0, -1.0, 7.344e-08, 0.0, -1.0, 1.456e-07, 0.0, -1.0, -6.321e-08, 0.0, -1.0, 7.344e-08, 0.0, -1.0, 7.344e-08, 0.0, -1.0, -6.321e-08, 0.0, -1.0, -6.016e-08, 0.0, -1.0, -6.016e-08, 0.0, -1.0, -6.321e-08, 0.0, -1.0, -3.175e-07, 0.0, -1.0, -6.321e-08, 0.0, -1.0, -7.331e-08, 0.0, -1.0, 5.007e-08, 0.0, -1.0, -3.175e-07, 0.0, -1.0, -6.321e-08, 0.0, -1.0, 5.007e-08, 0.0, -1.0, -6.016e-08, 0.0, -1.0, -3.175e-07, 0.0, -1.0, 0.0, 0.0, -1.0, -3.175e-07, 0.0, -1.0, 5.007e-08, 0.0, -1.0, 7.745e-09, 0.0, -1.0, 0.0, 0.0, -1.0, -3.175e-07, 0.0, -1.0, 7.745e-09, 0.0, -1.0, -7.331e-08, 0.0, -1.0, -5.884e-08, 0.0, -1.0, 6.129e-08, 0.0, -1.0, 7.745e-09, 0.0, -1.0, 5.007e-08, 0.0, -1.0, 6.129e-08, 0.0, -1.0, 5.007e-08, 0.0, -1.0, -7.331e-08, 0.0, -1.0, 6.129e-08, 0.0, -1.0, 0.0, 0.0, -1.0, 0.0, 0.0, -1.0, 0.0, 0.0, -1.0, 0.0, 0.0, -1.0, 0.0, 0.0, -1.0, 0.0, 0.0, -1.0, 7.745e-09, 0.0, -1.0, 6.129e-08, 0.0, -1.0, 1.56e-08, 0.0, -1.0, 6.129e-08, 0.0, -1.0, -5.884e-08, 0.0, -1.0, 6.209e-08, 0.0, -1.0, 1.56e-08, 0.0, -1.0, 6.129e-08, 0.0, -1.0, 6.209e-08, 0.0, -1.0, 0.0, 0.0, -1.0, 0.0, 0.0, -1.0, 0.0, 0.0, -1.0, 0.0, 0.0, -1.0, 0.0, 0.0, -1.0, 0.0, 0.0, -1.0, 0.0, 0.0, -1.0, 0.0, 0.0, -1.0, 0.0, 0.0, -1.0, 0.0, 0.0, -1.0, 0.0, 0.0, -1.0, 0.0, 0.0, -1.0, 0.0, 0.0, -1.0, 0.0, 0.0, -1.0, 0.0, 0.0, -1.0, 0.0, 0.0, -1.0, 0.0, 0.0, -1.0, 0.0, 0.0, -1.0, 0.0, 0.0, -1.0, 0.0, 0.0, -1.0, 0.0, 0.0, -1.0, 0.0, 0.0, -1.0, 0.0, 0.0, -1.0, 0.0, 0.0, -1.0, 0.0, 0.0, -1.0, 0.0, 0.0, -1.0, 0.0, 0.0, -1.0, 0.0, 0.0, -1.0, 0.0, 0.0, -1.0, 0.0, 0.0, -1.0, 0.0, 0.0, -1.0, 0.0, 0.0, -1.0, 0.0, 0.0, -1.0, 0.0, 0.0, -1.0, 0.0, 0.0, -1.0, 0.0, 0.0, -1.0, 0.0, -1.0, 0.0, 0.0, -1.0, 0.0, 0.0, -1.0, 0.0, 0.0, -1.0, 0.0, 0.0, -1.0, 0.0, 0.0, -1.0, 0.0, 0.0, -1.0, 0.0, 0.0, -1.0, 0.0, 0.0, -1.0, 0.0, 0.0, -1.0, 0.0, 0.0, -1.0, 0.0, 0.0, -1.0, 0.0, 0.0, -1.0, 0.0, 0.0, -1.0, 0.0, 0.0, -1.0, 0.0, 0.0, -1.0, 0.0, 0.0, -1.0, 0.0, 0.0, -1.0, 0.0, 0.0, -1.0, 0.0, 0.0, -1.0, -2.074e-07, 0.0, -1.0, 0.0, 0.0, -1.0, -7.745e-08, 0.0, -1.0, -2.074e-07, 0.0, -1.0, 0.0, 0.0, -1.0, -8.468e-07, 0.0, -1.0, -2.074e-07, 0.0, -1.0, -7.745e-08, 0.0, -1.0, 0.0, 0.0, -1.0, -2.074e-07, 0.0, -1.0, -8.468e-07, 0.0, -1.0, 0.0, 0.0, -1.0, -8.468e-07, 0.0, -1.0, -7.745e-08, 0.0, -1.0, 0.0, 0.0, -1.0, -8.468e-07, 0.0, -1.0, 0.0, 0.0, -1.0, 0.0, 0.0, -1.0, 0.0, 0.0, -1.0, 0.0, 0.0, -1.0, 0.0, 0.0, -1.0, 0.0, 0.0, -1.0, 0.0, 0.0, -1.0, 0.0, 0.0, -1.0, 0.0, 0.0, -1.0, 0.0, 0.0, -1.0, 0.0, 0.0, -1.0, 0.0, 0.0, -1.0, 0.0, 0.0, -1.0, 0.0, 0.0, -1.0, 0.0, 0.0, -1.0, 0.0, 0.0, -1.0, 0.0, 0.0, -1.0, 0.0, 0.0, -1.0, 0.0, 0.0, -1.0, 0.0, 0.0, -1.0, 0.0, 0.0, -1.0, 0.0, 0.0, -1.0, 0.0, 0.0, -1.0, 0.0, 0.0, -1.0, 0.0, 0.0, -1.0, 0.0, 0.0, -1.0, 0.0, 0.0, -1.0, 0.0, 0.0, -1.0, 0.0, 0.0, -1.0, 0.0, 0.0, -1.0, 0.0, 0.0, -1.0, 0.0, 0.0, -1.0, 0.0, 0.0, -1.0, 0.0, 0.0, -1.0, 0.0, 0.0, -1.0, 0.0, 0.0, -1.0, 0.0, 0.0, -1.0, 0.0, 0.0, -1.0, 0.0, 0.0, -1.0, 0.0, 0.0, -1.0, 0.0, 0.0, -1.0, 0.0, 0.0, -1.0, 0.0, 0.0, -1.0, 0.0, 0.0, -1.0, 0.0, 0.0, -1.0, 0.0, 0.0, -1.0, 0.0, 0.0, -1.0, 0.0, 0.0, -1.0, 0.0, 0.0, -1.0, 0.0, 0.0, -1.0, 0.0, 0.0, -1.0, 0.0, 0.0, -1.0, 0.0, 0.0, -1.0, 0.0, 0.0, -1.0, 0.0, 0.0, -1.0, 0.0, 0.0, -1.0, 0.0, 0.0, -1.0, 0.0, 0.0, -1.0, 0.0, 0.0, -1.0, 0.0, 0.0, -1.0, 0.0, 0.0, -1.0, 0.0, 0.0, -1.0, 0.0, 0.0, -1.0, 0.0, 0.0, -1.0, 0.0, 0.0, -1.0, 0.0, 0.0, -1.0, 0.0, 0.0, -1.0, 0.0, 0.0, -1.0, 0.0, 0.0, -1.0, 0.0, 0.0, -1.0, 0.0, 0.0, -1.0, 0.0, 0.0, -1.0, 0.0, 0.0, -1.0, 0.0, 0.0, -1.0, 0.0, 0.0, -1.0, 0.0, 0.0, -1.0, 0.0, 0.0, -1.0, 0.0, 0.0, -1.0, 0.0, 0.0, -1.0, 0.0, 0.0, -1.0, 0.0, 0.0, -1.0, 0.0, 0.0, -1.0, 0.0, 0.0, -1.0, 0.0, 0.0, -1.0, 0.0, 0.0, -1.0, 0.0, 0.0, -1.0, 0.0, 0.0, -1.0, 0.0, 0.0, -1.0, 0.0, 0.0, -1.0, 0.0, 0.0, -1.0, 0.0, 0.0, -1.0, 0.0, 0.0, -1.0, 0.0, 0.0, -1.0, 0.0, 0.0, -1.0, 0.0, 0.0, -1.0, 0.0, 0.0, -1.0, 0.0, 0.0, 1.0, 0.0, 0.0, 1.0, 0.0, 0.0, 1.0, 0.0, 0.0, 1.0, 0.0, 0.0, 1.0, 0.0, 0.0, 1.0, 0.0, 0.0, 1.0, 0.0, 0.0, 1.0, 0.0, 0.0, 1.0, 0.0, 0.0, 1.0, 0.0, 0.0, 1.0, 0.0, 0.0, 1.0, 0.0, 0.0, 1.0, 4.398e-07, 0.0, 1.0, 1.118e-06, 0.0, 1.0, 1.792e-07, 0.0, 1.0, 0.0, 0.0, 1.0, 2.074e-07, 0.0, 1.0, 1.792e-07, 0.0, 1.0, 1.118e-06, 0.0, 1.0, 0.0, 0.0, 1.0, 1.792e-07, 0.0, 1.0, 1.792e-07, 0.0, 1.0, 2.074e-07, 0.0, 1.0, 8.468e-07, 0.0, 1.0, 4.398e-07, 0.0, 1.0, 1.792e-07, 0.0, 1.0, -1.694e-06, 0.0, 1.0, 8.468e-07, 0.0, 1.0, 2.074e-07, 0.0, 1.0, -6.678e-07, 0.0, 1.0, 4.398e-07, 0.0, 1.0, -1.694e-06, 0.0, 1.0, -5.697e-07, 0.0, 1.0, -1.694e-06, 0.0, 1.0, -6.678e-07, 0.0, 1.0, -5.697e-07, 0.0, 1.0, -6.678e-07, 0.0, 1.0, 2.074e-07, 0.0, 1.0, -2.932e-07, 0.0, 1.0, -5.697e-07, 0.0, 1.0, -6.678e-07, 0.0, 1.0, -2.932e-07, 0.0, 1.0, 0.0, 0.0, 1.0, 0.0, 0.0, 1.0, 0.0, 0.0, 1.0, 0.0, 0.0, 1.0, 0.0, 0.0, 1.0, 0.0, 0.0, 1.0, 0.0, 0.0, 1.0, 0.0, 0.0, 1.0, 0.0, 0.0, 1.0, 0.0, 0.0, 1.0, 0.0, 0.0, 1.0, 0.0, 0.0, 1.0, 0.0, 0.0, 1.0, 0.0, 0.0, 1.0, 0.0, 0.0, 1.0, 0.0, 0.0, 1.0, 0.0, 0.0, 1.0, 0.0, 0.0, 1.0, 0.0, 0.0, 1.0, 0.0, 0.0, 1.0, 0.0, 0.0, 1.0, 0.0, 0.0, 1.0, 0.0, 0.0, 1.0, 0.0, 0.0, 1.0, 0.0, 0.0, 1.0, 0.0, 0.0, 1.0, 0.0, 0.0, 1.0, 0.0, 0.0, 1.0, 0.0, 0.0, 1.0, 0.0, 0.0, 1.0, 0.0, 0.0, 1.0, 0.0, 0.0, 1.0, 0.0, 0.0, 1.0, 0.0, 0.0, 1.0, 0.0, 0.0, 1.0, 0.0, 0.0, 1.0, 0.0, 0.0, 1.0, 0.0, 0.0, 1.0, 0.0, 0.0, 1.0, 0.0, 0.0, 1.0, 0.0, 0.0, 1.0, 0.0, 0.0, 1.0, 0.0, 0.0, 1.0, 0.0, 0.0, 1.0, 0.0, 0.0, 1.0, 0.0, 0.0, 1.0, 0.0, 0.0, 1.0, 0.0, 0.0, 1.0, 0.0, 0.0, 1.0, 0.0, 0.0, 1.0, 0.0, 0.0, 1.0, 0.0, 0.0, 1.0, 0.0, 0.0, 1.0, 0.0, 0.0, 1.0, 0.0, 0.0, 1.0, 0.0, 0.0, 1.0, 0.0, 0.0, 1.0, 0.0, 0.0, 1.0, 0.0, 0.0, 1.0, 0.0, 0.0, 1.0, 0.0, 0.0, 1.0, 0.0, 0.0, 1.0, 0.0, 0.0, 1.0, 0.0, 0.0, 1.0, 0.0, 0.0, 1.0, 0.0, 0.0, 1.0, 0.0, 0.0, 1.0, 0.0, 0.0, 1.0, 0.0, 0.0, 1.0, 0.0, 0.0, 1.0, 0.0, 0.0, 1.0, 0.0, 0.0, 1.0, 0.0, 0.0, 1.0, 0.0, 0.0, 1.0, 0.0, 0.0, 1.0, 0.0, 0.0, 1.0, 0.0, 0.0, 1.0, 0.0, 0.0, 1.0, 0.0, 0.0, 1.0, 4.47e-06, 0.0, 1.0, 5.884e-07, 0.0, 1.0, -1.009e-05, 0.0, 1.0, -1.859e-06, 0.0, 1.0, 5.884e-07, 0.0, 1.0, 4.47e-06, 0.0, 1.0, -1.009e-05, 0.0, 1.0, 5.884e-07, 0.0, 1.0, 5.884e-07, 0.0, 1.0, -1.859e-06, 0.0, 1.0, 0.0, 0.0, 1.0, 5.884e-07, 0.0, 1.0, 0.0, 0.0, 1.0, 0.0, 0.0, 1.0, 0.0, 0.0, 1.0, 0.0, 0.0, 1.0, -3.685e-07, 0.0, 1.0, 0.0, 0.0, 1.0, -3.685e-07, 0.0, 1.0, 1.859e-06, 0.0, 1.0, 1.859e-06, 0.0, 1.0, -3.685e-07, 0.0, 1.0, 1.024e-05, 0.0, 1.0, 1.024e-05, 0.0, 1.0, -3.685e-07, 0.0, 1.0, -3.353e-06, 0.0, 1.0, -3.353e-06, 0.0, 1.0, -3.685e-07, 0.0, 1.0, 0.0, 0.0, 1.0, 0.0, 0.0, 1.0, 0.0, 0.0, 1.0, 0.0, 0.0, 1.0, 0.0, 0.0, 1.0, 0.0, 0.0, 1.0, 0.0, 0.0, 1.0, 0.0, 0.0, 1.0, 0.0, 0.0, 1.0, 0.0, 0.0, 1.0, 0.0, 0.0, 1.0, 0.0, 0.0, 1.0, 0.0, 0.0, 1.0, 0.0, 0.0, 1.0, 0.0, 0.0, 1.0, 0.0, 0.0, 1.0, 0.0, 0.0, 1.0, 0.0, 0.0, 1.0, 0.0, 0.0, 1.0, 0.0, 0.0, 1.0, 0.0, 0.0, 1.0, 0.0, 0.0, 1.0, 0.0, 0.0, 1.0, 0.0, 0.0, 1.0, 0.0, 0.0, 1.0, 0.0, 0.0, 1.0, 0.0, 0.0, 1.0, 0.0, 0.0, 1.0, 0.0, 0.0, 1.0, 0.0, 0.0, 1.0, 0.0, 0.0, 1.0, 0.0, 0.0, 1.0, 0.0, 0.0, 1.0, 0.0, 0.0, 1.0, 0.0, 0.0, 1.0, 0.0, 0.0, 1.0, 0.0, 0.0, 1.0, 0.0, 0.0, 1.0, 0.0, 0.0, 1.0, 0.0, 0.0, 1.0, 0.0, 0.0, 1.0, 0.0, 0.0, 1.0, 0.0, 0.0, 1.0, 0.0, 0.0, 1.0, 0.0, 0.0, 1.0, 0.0, 0.0, 1.0, 0.0, 0.0, 1.0, 0.0, 0.0, 1.0, 0.0])] * 3)])

# ---- objects
ob_king = bpy.data.objects.new('King', me_king)

# ---- transforms, parenting, visibility, modifiers, constraints
ob_king.location = (0.0, 0.0, 0.0)
ob_king.rotation_euler = (1.571, -0.0, 0.0)
ob_king.lineart.crease_threshold = 0.0

# ---- collection membership
scene.collection.objects.link(ob_king)

# ---- scene / render settings (as saved in the file)
scene.frame_start = 1; scene.frame_end = 250; scene.frame_set(1)
scene.render.engine = 'CYCLES'
scene.render.resolution_percentage = 50
scene.render.dither_intensity = 0.0
scene.cycles.use_denoising = False
scene.cycles.samples = 128
scene.cycles.sampling_pattern = 'TABULATED_SOBOL'
scene.cycles.use_adaptive_sampling = False
scene.cycles.use_light_tree = False
scene.view_settings.view_transform = 'Standard'
bpy.context.view_layer.update()

# ---- added for rendering (the .blend has no active camera and no usable light): camera, sun
cam_auto = bpy.data.cameras.new('AutoCamera')
cam_auto.lens = 50.0
cam_auto.sensor_width = 36.0
cam_auto.clip_end = 1000.0
ob_auto_camera = bpy.data.objects.new('AutoCamera', cam_auto)
scene.collection.objects.link(ob_auto_camera)
ob_auto_camera.location = (2.06265, -2.47518, 2.60012)
ob_auto_camera.rotation_euler = (1.09748, -7.21219e-08, 0.694738)
scene.camera = ob_auto_camera
light_auto_sun = bpy.data.lights.new('AutoSun', 'SUN')
light_auto_sun.energy = 3.0
light_auto_sun.angle = 0.0523599
ob_auto_sun = bpy.data.objects.new('AutoSun', light_auto_sun)
scene.collection.objects.link(ob_auto_sun)
ob_auto_sun.rotation_euler = (0.872665, 0.174533, 0.523599)
bpy.context.view_layer.update()
